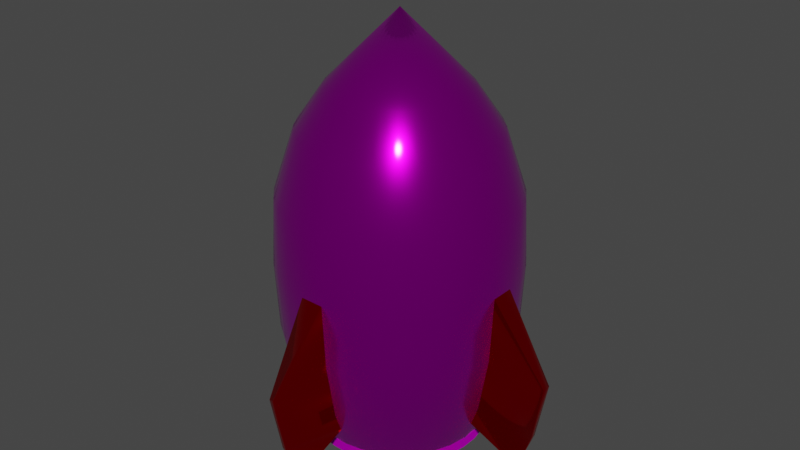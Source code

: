 # Source: bomb.blend  (saved by Blender 2.82.7; exported with 4.5.12 LTS)
import bpy
from mathutils import Matrix  # noqa: F401  (used for matrix-valued properties, if any)

bpy.ops.wm.read_factory_settings(use_empty=True)
scene = bpy.context.scene
scene.name = 'Scene'

# ---- collections
col_collection = bpy.data.collections.new('Collection'); scene.collection.children.link(col_collection)

# ---- images (referenced by path relative to the original .blend; pixels are not part of the script)
import os
ASSET_DIR = os.environ.get("B2B_ASSET_DIR", "")  # directory of the original .blend (textures are referenced by path, not embedded)
HERE = os.path.dirname(os.path.abspath(__file__))  # packed textures are extracted next to this script under _unpacked/

def load_image(name, relpath, width, height, colorspace="sRGB"):
    """Load a texture the original file referenced (path relative to the .blend, or extracted next to this script)."""
    p = next((c for c in (os.path.join(HERE, relpath), os.path.join(ASSET_DIR, relpath)) if relpath and os.path.exists(c)), "")
    if p:
        img = bpy.data.images.load(p, check_existing=True)
        img.name = name
    else:  # same state as the original file: an image datablock whose file is absent (Cycles renders it pink)
        img = bpy.data.images.new(name, width, height)
        img.source = "FILE"
        img.filepath = "//" + (relpath or name)
    img.colorspace_settings.name = colorspace
    return img
img_metalplates01_col_jpg = load_image('MetalPlates01_col.jpg', 'MetalPlates01_col.jpg', 1024, 1024, 'sRGB')
img_metal27_col_jpg = load_image('Metal27_col.jpg', 'Metal27_col.jpg', 1024, 1024, 'sRGB')

# ---- materials (node trees are filled in below, after node groups)
mat_body = bpy.data.materials.new('Body')
mat_body.use_transparent_shadow = False
mat_engine = bpy.data.materials.new('Engine')
mat_engine.use_transparent_shadow = False
mat_fins_001 = bpy.data.materials.new('Fins.001')
mat_fins_001.use_transparent_shadow = False

# ---- material node trees
mat_body.use_nodes = True; mat_body.node_tree.nodes.clear()
_N = mat_body.node_tree.nodes; _L = mat_body.node_tree.links
n0 = _N.new('ShaderNodeOutputMaterial'); n0.name = 'Material Output'; n0.location = (552, 299)
n1 = _N.new('ShaderNodeTexImage'); n1.name = 'Image Texture'; n1.location = (-349, 241)
n1.image = img_metalplates01_col_jpg
n2 = _N.new('ShaderNodeBsdfPrincipled'); n2.name = 'Principled BSDF'; n2.location = (-65, 322)
n2.distribution = 'GGX'
n2.subsurface_method = 'BURLEY'
n2.inputs[1].default_value = 0.9545
n2.inputs[2].default_value = 0.1682
n2.inputs[3].default_value = 1.45
n2.inputs[27].default_value = (0.0, 0.0, 0.0, 1.0)
n2.inputs[28].default_value = 1.0
n3 = _N.new('ShaderNodeDisplacement'); n3.name = 'Displacement'; n3.location = (302, 213)
n3.inputs[1].default_value = 15.5
n3.inputs[2].default_value = 0.02
_L.new(n2.outputs[0], n0.inputs[0])
_L.new(n1.outputs[0], n2.inputs[0])
_L.new(n1.outputs[0], n3.inputs[0])
_L.new(n3.outputs[0], n0.inputs[2])
n0.is_active_output = True
mat_engine.use_nodes = True; mat_engine.node_tree.nodes.clear()
_N = mat_engine.node_tree.nodes; _L = mat_engine.node_tree.links
n0 = _N.new('ShaderNodeOutputMaterial'); n0.name = 'Material Output'; n0.location = (873, 295)
n1 = _N.new('ShaderNodeTexImage'); n1.name = 'Image Texture'; n1.location = (-798, 260)
n1.image = img_metal27_col_jpg
n2 = _N.new('ShaderNodeBsdfPrincipled'); n2.name = 'Principled BSDF'; n2.location = (9, 537)
n2.distribution = 'GGX'
n2.subsurface_method = 'BURLEY'
n2.inputs[1].default_value = 1.0
n2.inputs[2].default_value = 1.0
n2.inputs[3].default_value = 0.0
n2.inputs[13].default_value = 0.0
n2.inputs[27].default_value = (0.0, 0.0, 0.0, 1.0)
n2.inputs[28].default_value = 1.0
n3 = _N.new('ShaderNodeDisplacement'); n3.name = 'Displacement'; n3.location = (344, 236)
n3.inputs[1].default_value = 12.2
n3.inputs[2].default_value = 0.4
_L.new(n2.outputs[0], n0.inputs[0])
_L.new(n1.outputs[0], n2.inputs[0])
_L.new(n1.outputs[0], n3.inputs[0])
_L.new(n3.outputs[0], n0.inputs[2])
n0.is_active_output = True
mat_fins_001.use_nodes = True; mat_fins_001.node_tree.nodes.clear()
_N = mat_fins_001.node_tree.nodes; _L = mat_fins_001.node_tree.links
n0 = _N.new('ShaderNodeOutputMaterial'); n0.name = 'Material Output'; n0.location = (777, 300)
n1 = _N.new('ShaderNodeHueSaturation'); n1.name = 'Hue Saturation Value'; n1.location = (-280, 280)
n1.inputs[4].default_value = (1.0, 0.0, 0.004933, 1.0)
n2 = _N.new('ShaderNodeBsdfPrincipled'); n2.name = 'Principled BSDF'; n2.location = (10, 300)
n2.distribution = 'GGX'
n2.subsurface_method = 'BURLEY'
n2.inputs[1].default_value = 1.0
n2.inputs[2].default_value = 0.1045
n2.inputs[3].default_value = 1.45
n2.inputs[13].default_value = 0.4955
n2.inputs[27].default_value = (0.0, 0.0, 0.0, 1.0)
n2.inputs[28].default_value = 1.0
_L.new(n2.outputs[0], n0.inputs[0])
_L.new(n1.outputs[0], n2.inputs[0])
n0.is_active_output = True

# ---- world
world_world = bpy.data.worlds.new('World'); scene.world = world_world
world_world.use_nodes = True; world_world.node_tree.nodes.clear()
_N = world_world.node_tree.nodes; _L = world_world.node_tree.links
n0 = _N.new('ShaderNodeOutputWorld'); n0.name = 'World Output'; n0.location = (300, 300)
n1 = _N.new('ShaderNodeBackground'); n1.name = 'Background'; n1.location = (10, 300)
n1.inputs[0].default_value = (0.05088, 0.05088, 0.05088, 1.0)
_L.new(n1.outputs[0], n0.inputs[0])
n0.is_active_output = True
world_world.color = (0.05088, 0.05088, 0.05088)
world_world.use_sun_shadow = False
world_world.sun_shadow_jitter_overblur = 0.0

# ---- meshes
me_cylinder_006 = bpy.data.meshes.new('Cylinder.006')
me_cylinder_006.from_pydata([(-1.118e-08, 2.936, -6.392e-08), (-0.09537, -2.082, -0.545), (-0.07322, 2.082, -0.4185), (0.1191, -2.082, -0.5438), (0.09146, 2.082, -0.4176), (0.329, -2.082, -0.5218), (0.2526, 2.082, -0.4006), (0.5263, -2.082, -0.4797), (0.4041, 2.082, -0.3683), (0.7033, -2.082, -0.4191), (0.54, 2.082, -0.3218), (0.8534, -2.082, -0.3424), (0.6552, 2.082, -0.2629), (0.9706, -2.082, -0.2526), (0.7452, 2.082, -0.194), (1.05, -2.082, -0.1531), (0.8066, 2.082, -0.1175), (1.09, -2.082, -0.04768), (0.8369, 2.082, -0.03661), (1.088, -2.082, 0.05956), (0.8351, 2.082, 0.04573), (1.044, -2.082, 0.1645), (0.8013, 2.082, 0.1263), (0.9593, -2.082, 0.2631), (0.7366, 2.082, 0.202), (0.8382, -2.082, 0.3517), (0.6436, 2.082, 0.27), (0.6849, -2.082, 0.4267), (0.5259, 2.082, 0.3276), (0.5052, -2.082, 0.4853), (0.3879, 2.082, 0.3726), (0.3062, -2.082, 0.5252), (0.2351, 2.082, 0.4033), (0.09537, -2.082, 0.545), (0.07322, 2.082, 0.4185), (-0.1191, -2.082, 0.5438), (-0.09146, 2.082, 0.4176), (-0.329, -2.082, 0.5218), (-0.2526, 2.082, 0.4006), (-0.5263, -2.082, 0.4797), (-0.4041, 2.082, 0.3683), (-0.7033, -2.082, 0.4191), (-0.54, 2.082, 0.3218), (-0.8534, -2.082, 0.3424), (-0.6552, 2.082, 0.2629), (-0.9706, -2.082, 0.2526), (-0.7452, 2.082, 0.194), (-1.05, -2.082, 0.1531), (-0.8066, 2.082, 0.1175), (-1.09, -2.082, 0.04768), (-0.8369, 2.082, 0.03661), (-1.088, -2.082, -0.05956), (-0.8351, 2.082, -0.04573), (-1.044, -2.082, -0.1645), (-0.8013, 2.082, -0.1263), (-0.9593, -2.082, -0.2631), (-0.7366, 2.082, -0.202), (-0.8382, -2.082, -0.3517), (-0.6436, 2.082, -0.27), (-0.6849, -2.082, -0.4267), (-0.5259, 2.082, -0.3276), (-0.5052, -2.082, -0.4853), (-0.3879, 2.082, -0.3726), (-0.3062, -2.082, -0.5252), (-0.2351, 2.082, -0.4033), (-0.1131, -1.543, -0.6463), (-0.1246, -0.8221, -0.7123), (-0.1283, 2.909e-08, -0.7332), (-0.1246, 0.8221, -0.7123), (-0.1026, 1.593, -0.5865), (0.1282, 1.593, -0.5853), (0.1557, 0.8221, -0.7108), (0.1603, -1.231e-07, -0.7316), (0.1557, -0.8221, -0.7108), (0.1412, -1.543, -0.6449), (0.3541, 1.593, -0.5615), (0.43, 0.8221, -0.682), (0.4426, -1.195e-07, -0.7019), (0.43, -0.8221, -0.682), (0.3901, -1.543, -0.6187), (0.5664, 1.593, -0.5162), (0.6879, 0.8221, -0.6269), (0.708, -1.135e-07, -0.6453), (0.6879, -0.8221, -0.6269), (0.6241, -1.543, -0.5688), (0.7569, 1.593, -0.451), (0.9193, 0.8221, -0.5478), (0.9462, -1.055e-07, -0.5638), (0.9193, -0.8221, -0.5478), (0.834, -1.543, -0.4969), (0.9184, 1.593, -0.3685), (1.115, 0.8221, -0.4476), (1.148, -9.576e-08, -0.4607), (1.115, -0.8221, -0.4476), (1.012, -1.543, -0.406), (1.045, 1.593, -0.2719), (1.269, 0.8221, -0.3302), (1.306, -8.464e-08, -0.3398), (1.269, -0.8221, -0.3302), (1.151, -1.543, -0.2995), (1.131, 1.593, -0.1648), (1.373, 0.8221, -0.2001), (1.413, -7.257e-08, -0.206), (1.373, -0.8221, -0.2001), (1.246, -1.543, -0.1815), (1.173, 1.593, -0.05132), (1.425, 0.8221, -0.06232), (1.466, -6.002e-08, -0.06415), (1.425, -0.8221, -0.06232), (1.293, -1.543, -0.05654), (1.171, 1.593, 0.0641), (1.422, 0.8221, 0.07785), (1.463, -4.746e-08, 0.08013), (1.422, -0.8221, 0.07785), (1.29, -1.543, 0.07062), (1.123, 1.593, 0.177), (1.364, 0.8221, 0.215), (1.404, -3.539e-08, 0.2213), (1.364, -0.8221, 0.215), (1.237, -1.543, 0.1951), (1.032, 1.593, 0.2832), (1.254, 0.8221, 0.3439), (1.291, -2.427e-08, 0.354), (1.254, -0.8221, 0.3439), (1.138, -1.543, 0.312), (0.9021, 1.593, 0.3785), (1.096, 0.8221, 0.4596), (1.128, -1.452e-08, 0.4731), (1.096, -0.8221, 0.4596), (0.9939, -1.543, 0.417), (0.7371, 1.593, 0.4592), (0.8951, 0.8221, 0.5577), (0.9214, -6.516e-09, 0.574), (0.8951, -0.8221, 0.5577), (0.8121, -1.543, 0.5059), (0.5437, 1.593, 0.5223), (0.6604, 0.8221, 0.6343), (0.6797, -5.704e-10, 0.6528), (0.6604, -0.8221, 0.6343), (0.5991, -1.543, 0.5754), (0.3295, 1.593, 0.5653), (0.4002, 0.8221, 0.6865), (0.4119, 3.091e-09, 0.7066), (0.4002, -0.8221, 0.6865), (0.3631, -1.543, 0.6228), (0.1026, 1.593, 0.5865), (0.1246, 0.8221, 0.7123), (0.1283, 4.327e-09, 0.7332), (0.1246, -0.8221, 0.7123), (0.1131, -1.543, 0.6463), (-0.1282, 1.593, 0.5853), (-0.1557, 0.8221, 0.7108), (-0.1603, 3.091e-09, 0.7316), (-0.1557, -0.8221, 0.7108), (-0.1412, -1.543, 0.6449), (-0.3541, 1.593, 0.5615), (-0.43, 0.8221, 0.682), (-0.4426, -5.704e-10, 0.7019), (-0.43, -0.8221, 0.682), (-0.3901, -1.543, 0.6187), (-0.5664, 1.593, 0.5162), (-0.6879, 0.8221, 0.6269), (-0.708, -6.516e-09, 0.6453), (-0.6879, -0.8221, 0.6269), (-0.6241, -1.543, 0.5688), (-0.7569, 1.593, 0.451), (-0.9193, 0.8221, 0.5478), (-0.9462, -1.452e-08, 0.5638), (-0.9193, -0.8221, 0.5478), (-0.834, -1.543, 0.4969), (-0.9184, 1.593, 0.3685), (-1.115, 0.8221, 0.4476), (-1.148, -2.427e-08, 0.4607), (-1.115, -0.8221, 0.4476), (-1.012, -1.543, 0.406), (-1.045, 1.593, 0.2719), (-1.269, 0.8221, 0.3302), (-1.306, -3.539e-08, 0.3398), (-1.269, -0.8221, 0.3302), (-1.151, -1.543, 0.2995), (-1.131, 1.593, 0.1648), (-1.373, 0.8221, 0.2001), (-1.413, -4.746e-08, 0.206), (-1.373, -0.8221, 0.2001), (-1.246, -1.543, 0.1815), (-1.173, 1.593, 0.05132), (-1.425, 0.8221, 0.06232), (-1.466, -6.002e-08, 0.06415), (-1.425, -0.8221, 0.06232), (-1.293, -1.543, 0.05654), (-1.171, 1.593, -0.0641), (-1.422, 0.8221, -0.07785), (-1.463, -7.257e-08, -0.08013), (-1.422, -0.8221, -0.07785), (-1.29, -1.543, -0.07062), (-1.123, 1.593, -0.1771), (-1.364, 0.8221, -0.215), (-1.404, -8.464e-08, -0.2213), (-1.364, -0.8221, -0.215), (-1.237, -1.543, -0.1951), (-1.032, 1.593, -0.2832), (-1.254, 0.8221, -0.3439), (-1.291, -9.576e-08, -0.354), (-1.254, -0.8221, -0.3439), (-1.138, -1.543, -0.312), (-0.9021, 1.593, -0.3785), (-1.096, 0.8221, -0.4596), (-1.128, -1.055e-07, -0.4731), (-1.096, -0.8221, -0.4596), (-0.9939, -1.543, -0.417), (-0.7371, 1.593, -0.4592), (-0.8951, 0.8221, -0.5577), (-0.9214, -1.135e-07, -0.574), (-0.8951, -0.8221, -0.5577), (-0.8121, -1.543, -0.5059), (-0.5437, 1.593, -0.5223), (-0.6604, 0.8221, -0.6343), (-0.6797, -1.195e-07, -0.6528), (-0.6604, -0.8221, -0.6343), (-0.5991, -1.543, -0.5754), (-0.3295, 1.593, -0.5653), (-0.4002, 0.8221, -0.6865), (-0.4119, -1.231e-07, -0.7066), (-0.4002, -0.8221, -0.6865), (-0.3631, -1.543, -0.6228), (-0.09537, -2.082, -0.545), (0.1191, -2.082, -0.5438), (0.329, -2.082, -0.5218), (0.5263, -2.082, -0.4797), (0.7033, -2.082, -0.4191), (0.8534, -2.082, -0.3424), (0.9706, -2.082, -0.2526), (1.05, -2.082, -0.1531), (1.09, -2.082, -0.04768), (1.088, -2.082, 0.05956), (1.044, -2.082, 0.1645), (0.9593, -2.082, 0.2631), (0.8382, -2.082, 0.3517), (0.6849, -2.082, 0.4267), (0.5052, -2.082, 0.4853), (0.3062, -2.082, 0.5252), (0.09537, -2.082, 0.545), (-0.1191, -2.082, 0.5438), (-0.329, -2.082, 0.5218), (-0.5263, -2.082, 0.4797), (-0.7033, -2.082, 0.4191), (-0.8534, -2.082, 0.3424), (-0.9706, -2.082, 0.2526), (-1.05, -2.082, 0.1531), (-1.09, -2.082, 0.04768), (-1.088, -2.082, -0.05956), (-1.044, -2.082, -0.1645), (-0.9593, -2.082, -0.2631), (-0.8382, -2.082, -0.3517), (-0.6849, -2.082, -0.4267), (-0.5052, -2.082, -0.4853), (-0.3062, -2.082, -0.5252), (-0.07629, -2.082, -0.436), (0.0953, -2.082, -0.4351), (0.2632, -2.082, -0.4174), (0.421, -2.082, -0.3837), (0.5627, -2.082, -0.3353), (0.6827, -2.082, -0.274), (0.7765, -2.082, -0.2021), (0.8404, -2.082, -0.1225), (0.872, -2.082, -0.03815), (0.8702, -2.082, 0.04765), (0.8348, -2.082, 0.1316), (0.7675, -2.082, 0.2105), (0.6706, -2.082, 0.2813), (0.5479, -2.082, 0.3413), (0.4042, -2.082, 0.3882), (0.245, -2.082, 0.4202), (0.07629, -2.082, 0.436), (-0.0953, -2.082, 0.4351), (-0.2632, -2.082, 0.4174), (-0.421, -2.082, 0.3837), (-0.5627, -2.082, 0.3353), (-0.6827, -2.082, 0.274), (-0.7765, -2.082, 0.2021), (-0.8404, -2.082, 0.1225), (-0.872, -2.082, 0.03815), (-0.8702, -2.082, -0.04765), (-0.8348, -2.082, -0.1316), (-0.7675, -2.082, -0.2105), (-0.6706, -2.082, -0.2813), (-0.5479, -2.082, -0.3413), (-0.4042, -2.082, -0.3882), (-0.245, -2.082, -0.4202), (-0.09537, -2.212, -0.545), (0.1191, -2.212, -0.5438), (0.329, -2.212, -0.5218), (0.5263, -2.212, -0.4797), (0.7033, -2.212, -0.4191), (0.8534, -2.212, -0.3424), (0.9706, -2.212, -0.2526), (1.05, -2.212, -0.1531), (1.09, -2.212, -0.04768), (1.088, -2.212, 0.05956), (1.044, -2.212, 0.1645), (0.9593, -2.212, 0.2631), (0.8382, -2.212, 0.3517), (0.6849, -2.212, 0.4267), (0.5052, -2.212, 0.4853), (0.3062, -2.212, 0.5252), (0.09537, -2.212, 0.545), (-0.1191, -2.212, 0.5438), (-0.329, -2.212, 0.5218), (-0.5263, -2.212, 0.4797), (-0.7033, -2.212, 0.4191), (-0.8534, -2.212, 0.3424), (-0.9706, -2.212, 0.2526), (-1.05, -2.212, 0.1531), (-1.09, -2.212, 0.04768), (-1.088, -2.212, -0.05956), (-1.044, -2.212, -0.1645), (-0.9593, -2.212, -0.2631), (-0.8382, -2.212, -0.3517), (-0.6849, -2.212, -0.4267), (-0.5052, -2.212, -0.4853), (-0.3062, -2.212, -0.5252), (-0.07629, -2.212, -0.436), (0.0953, -2.212, -0.4351), (0.2632, -2.212, -0.4174), (0.421, -2.212, -0.3837), (0.5627, -2.212, -0.3353), (0.6827, -2.212, -0.274), (0.7765, -2.212, -0.2021), (0.8404, -2.212, -0.1225), (0.872, -2.212, -0.03815), (0.8702, -2.212, 0.04765), (0.8348, -2.212, 0.1316), (0.7675, -2.212, 0.2105), (0.6706, -2.212, 0.2813), (0.5479, -2.212, 0.3413), (0.4042, -2.212, 0.3882), (0.245, -2.212, 0.4202), (0.07629, -2.212, 0.436), (-0.0953, -2.212, 0.4351), (-0.2632, -2.212, 0.4174), (-0.421, -2.212, 0.3837), (-0.5627, -2.212, 0.3353), (-0.6827, -2.212, 0.274), (-0.7765, -2.212, 0.2021), (-0.8404, -2.212, 0.1225), (-0.872, -2.212, 0.03815), (-0.8702, -2.212, -0.04765), (-0.8348, -2.212, -0.1316), (-0.7675, -2.212, -0.2105), (-0.6706, -2.212, -0.2813), (-0.5479, -2.212, -0.3413), (-0.4042, -2.212, -0.3882), (-0.245, -2.212, -0.4202), (-1.293, -1.543, 0.05654), (-1.425, -0.8221, 0.06232), (-1.466, 9.344e-08, 0.06415), (-1.463, -7.257e-08, -0.08013), (-1.422, -0.8221, -0.07785), (-1.29, -1.543, -0.07062), (-2.107, -0.9531, -0.03872), (-2.108, -0.9531, 0.01573), (-1.976, -1.674, 0.005902), (-1.975, -1.674, -0.02746), (-1.191, -1.812, 0.05211), (-1.189, -1.812, -0.06509), (-1.774, -2.212, -0.009674), (-0.1131, -1.543, -0.6463), (-0.1246, -0.8221, -0.7123), (-0.1283, 2.909e-08, -0.7332), (0.1603, -1.231e-07, -0.7316), (0.1557, -0.8221, -0.7108), (0.1412, -1.543, -0.6449), (0.07745, -0.9531, -1.054), (-0.03146, -0.9531, -1.054), (-0.0118, -1.674, -0.9881), (0.05491, -1.674, -0.9877), (-0.1042, -1.812, -0.5956), (0.1302, -1.812, -0.5944), (0.01935, -2.212, -0.8868), (0.1131, -1.543, 0.6463), (0.1246, -0.8221, 0.7123), (0.1283, 1.578e-07, 0.7332), (-0.1603, 3.091e-09, 0.7316), (-0.1557, -0.8221, 0.7108), (-0.1412, -1.543, 0.6449), (-0.07745, -0.9531, 1.054), (0.03146, -0.9531, 1.054), (0.01181, -1.674, 0.9881), (-0.05491, -1.674, 0.9877), (0.1042, -1.812, 0.5956), (-0.1302, -1.812, 0.5944), (-0.01935, -2.212, 0.8868), (1.293, -1.543, -0.05654), (1.425, -0.8221, -0.06232), (1.466, 9.344e-08, -0.06415), (1.463, -4.746e-08, 0.08013), (1.422, -0.8221, 0.07785), (1.29, -1.543, 0.07062), (2.107, -0.9531, 0.03872), (2.108, -0.9531, -0.01573), (1.976, -1.674, -0.005902), (1.975, -1.674, 0.02746), (1.191, -1.812, -0.05211), (1.189, -1.812, 0.06509), (1.774, -2.212, 0.009674)], [], [(0, 6, 4), (70, 4, 6, 75), (0, 8, 6), (75, 6, 8, 80), (0, 10, 8), (80, 8, 10, 85), (0, 12, 10), (85, 10, 12, 90), (0, 14, 12), (90, 12, 14, 95), (0, 16, 14), (95, 14, 16, 100), (0, 18, 16), (100, 16, 18, 105), (0, 20, 18), (105, 18, 20, 110), (0, 22, 20), (110, 20, 22, 115), (0, 24, 22), (115, 22, 24, 120), (0, 26, 24), (120, 24, 26, 125), (0, 28, 26), (125, 26, 28, 130), (0, 30, 28), (130, 28, 30, 135), (0, 32, 30), (135, 30, 32, 140), (0, 34, 32), (140, 32, 34, 145), (0, 36, 34), (145, 34, 36, 150), (0, 38, 36), (150, 36, 38, 155), (0, 40, 38), (155, 38, 40, 160), (0, 42, 40), (160, 40, 42, 165), (0, 44, 42), (165, 42, 44, 170), (0, 46, 44), (170, 44, 46, 175), (0, 48, 46), (175, 46, 48, 180), (0, 50, 48), (180, 48, 50, 185), (0, 52, 50), (185, 50, 52, 190), (0, 54, 52), (190, 52, 54, 195), (0, 56, 54), (195, 54, 56, 200), (0, 58, 56), (200, 56, 58, 205), (0, 60, 58), (205, 58, 60, 210), (0, 62, 60), (210, 60, 62, 215), (0, 64, 62), (215, 62, 64, 220), (0, 2, 64), (220, 64, 2, 69), (1, 65, 74, 3), (224, 223, 66, 65), (223, 222, 67, 66), (222, 221, 68, 67), (221, 220, 69, 68), (61, 219, 224, 63), (219, 218, 223, 224), (218, 217, 222, 223), (217, 216, 221, 222), (216, 215, 220, 221), (59, 214, 219, 61), (214, 213, 218, 219), (213, 212, 217, 218), (212, 211, 216, 217), (211, 210, 215, 216), (57, 209, 214, 59), (209, 208, 213, 214), (208, 207, 212, 213), (207, 206, 211, 212), (206, 205, 210, 211), (55, 204, 209, 57), (204, 203, 208, 209), (203, 202, 207, 208), (202, 201, 206, 207), (201, 200, 205, 206), (53, 199, 204, 55), (199, 198, 203, 204), (198, 197, 202, 203), (197, 196, 201, 202), (196, 195, 200, 201), (51, 194, 199, 53), (194, 193, 198, 199), (193, 192, 197, 198), (192, 191, 196, 197), (191, 190, 195, 196), (187, 186, 191, 192), (186, 185, 190, 191), (47, 184, 189, 49), (184, 183, 188, 189), (183, 182, 187, 188), (182, 181, 186, 187), (181, 180, 185, 186), (45, 179, 184, 47), (179, 178, 183, 184), (178, 177, 182, 183), (177, 176, 181, 182), (176, 175, 180, 181), (43, 174, 179, 45), (174, 173, 178, 179), (173, 172, 177, 178), (172, 171, 176, 177), (171, 170, 175, 176), (41, 169, 174, 43), (169, 168, 173, 174), (168, 167, 172, 173), (167, 166, 171, 172), (166, 165, 170, 171), (39, 164, 169, 41), (164, 163, 168, 169), (163, 162, 167, 168), (162, 161, 166, 167), (161, 160, 165, 166), (37, 159, 164, 39), (159, 158, 163, 164), (158, 157, 162, 163), (157, 156, 161, 162), (156, 155, 160, 161), (35, 154, 159, 37), (154, 153, 158, 159), (153, 152, 157, 158), (152, 151, 156, 157), (151, 150, 155, 156), (147, 146, 151, 152), (146, 145, 150, 151), (31, 144, 149, 33), (144, 143, 148, 149), (143, 142, 147, 148), (142, 141, 146, 147), (141, 140, 145, 146), (29, 139, 144, 31), (139, 138, 143, 144), (138, 137, 142, 143), (137, 136, 141, 142), (136, 135, 140, 141), (27, 134, 139, 29), (134, 133, 138, 139), (133, 132, 137, 138), (132, 131, 136, 137), (131, 130, 135, 136), (25, 129, 134, 27), (129, 128, 133, 134), (128, 127, 132, 133), (127, 126, 131, 132), (126, 125, 130, 131), (23, 124, 129, 25), (124, 123, 128, 129), (123, 122, 127, 128), (122, 121, 126, 127), (121, 120, 125, 126), (21, 119, 124, 23), (119, 118, 123, 124), (118, 117, 122, 123), (117, 116, 121, 122), (116, 115, 120, 121), (19, 114, 119, 21), (114, 113, 118, 119), (113, 112, 117, 118), (112, 111, 116, 117), (111, 110, 115, 116), (107, 106, 111, 112), (106, 105, 110, 111), (15, 104, 109, 17), (104, 103, 108, 109), (103, 102, 107, 108), (102, 101, 106, 107), (101, 100, 105, 106), (13, 99, 104, 15), (99, 98, 103, 104), (98, 97, 102, 103), (97, 96, 101, 102), (96, 95, 100, 101), (11, 94, 99, 13), (94, 93, 98, 99), (93, 92, 97, 98), (92, 91, 96, 97), (91, 90, 95, 96), (9, 89, 94, 11), (89, 88, 93, 94), (88, 87, 92, 93), (87, 86, 91, 92), (86, 85, 90, 91), (7, 84, 89, 9), (84, 83, 88, 89), (83, 82, 87, 88), (82, 81, 86, 87), (81, 80, 85, 86), (5, 79, 84, 7), (79, 78, 83, 84), (78, 77, 82, 83), (77, 76, 81, 82), (76, 75, 80, 81), (224, 65, 1, 63), (74, 73, 78, 79), (73, 72, 77, 78), (72, 71, 76, 77), (71, 70, 75, 76), (68, 69, 70, 71), (0, 4, 2), (69, 2, 4, 70), (67, 68, 71, 72), (17, 109, 114, 19), (33, 149, 154, 35), (49, 189, 194, 51), (5, 3, 74, 79), (272, 271, 335, 336), (228, 229, 293, 292), (271, 270, 334, 335), (241, 242, 306, 305), (254, 255, 319, 318), (270, 269, 333, 334), (234, 235, 299, 298), (269, 268, 332, 333), (247, 248, 312, 311), (268, 267, 331, 332), (227, 228, 292, 291), (240, 241, 305, 304), (267, 266, 330, 331), (253, 254, 318, 317), (266, 265, 329, 330), (233, 234, 298, 297), (265, 264, 328, 329), (246, 247, 311, 310), (264, 263, 327, 328), (226, 227, 291, 290), (239, 240, 304, 303), (263, 262, 326, 327), (257, 288, 352, 321), (252, 253, 317, 316), (262, 261, 325, 326), (288, 287, 351, 352), (232, 233, 297, 296), (261, 260, 324, 325), (245, 246, 310, 309), (287, 286, 350, 351), (260, 259, 323, 324), (286, 285, 349, 350), (257, 258, 259, 260, 261, 262, 263, 264, 265, 266, 267, 268, 269, 270, 271, 272, 273, 274, 275, 276, 277, 278, 279, 280, 281, 282, 283, 284, 285, 286, 287, 288), (306, 338, 337, 305), (305, 337, 336, 304), (304, 336, 335, 303), (303, 335, 334, 302), (302, 334, 333, 301), (301, 333, 332, 300), (300, 332, 331, 299), (299, 331, 330, 298), (298, 330, 329, 297), (297, 329, 328, 296), (296, 328, 327, 295), (295, 327, 326, 294), (294, 326, 325, 293), (293, 325, 324, 292), (292, 324, 323, 291), (291, 323, 322, 290), (290, 322, 321, 289), (289, 321, 352, 320), (320, 352, 351, 319), (319, 351, 350, 318), (318, 350, 349, 317), (317, 349, 348, 316), (316, 348, 347, 315), (315, 347, 346, 314), (314, 346, 345, 313), (313, 345, 344, 312), (312, 344, 343, 311), (311, 343, 342, 310), (310, 342, 341, 309), (309, 341, 340, 308), (308, 340, 339, 307), (307, 339, 338, 306), (248, 249, 313, 312), (273, 272, 336, 337), (235, 236, 300, 299), (274, 273, 337, 338), (255, 256, 320, 319), (275, 274, 338, 339), (242, 243, 307, 306), (229, 230, 294, 293), (276, 275, 339, 340), (249, 250, 314, 313), (277, 276, 340, 341), (236, 237, 301, 300), (278, 277, 341, 342), (256, 225, 289, 320), (279, 278, 342, 343), (243, 244, 308, 307), (230, 231, 295, 294), (280, 279, 343, 344), (250, 251, 315, 314), (281, 280, 344, 345), (237, 238, 302, 301), (282, 281, 345, 346), (283, 282, 346, 347), (244, 245, 309, 308), (231, 232, 296, 295), (284, 283, 347, 348), (258, 257, 321, 322), (251, 252, 316, 315), (285, 284, 348, 349), (259, 258, 322, 323), (238, 239, 303, 302), (225, 226, 290, 289), (353, 354, 360, 361), (357, 358, 362, 359), (358, 364, 365, 362), (365, 361, 362), (359, 360, 355, 356), (354, 355, 360), (357, 359, 356), (361, 360, 359, 362), (361, 365, 363, 353), (365, 353, 358), (366, 367, 373, 374), (370, 371, 375, 372), (371, 377, 378, 375), (378, 374, 375), (372, 373, 368, 369), (367, 368, 373), (370, 372, 369), (374, 373, 372, 375), (374, 378, 376, 366), (378, 366, 371), (379, 380, 386, 387), (383, 384, 388, 385), (384, 390, 391, 388), (391, 387, 388), (385, 386, 381, 382), (380, 381, 386), (383, 385, 382), (387, 386, 385, 388), (387, 391, 389, 379), (391, 379, 384), (392, 393, 399, 400), (396, 397, 401, 398), (397, 403, 404, 401), (404, 400, 401), (398, 399, 394, 395), (393, 394, 399), (396, 398, 395), (400, 399, 398, 401), (400, 404, 402, 392), (404, 392, 397)])
me_cylinder_006.polygons.foreach_set('use_smooth', [1, 1, 1, 1, 1, 1, 1, 1, 1, 1, 1, 1, 1, 1, 1, 1, 1, 1, 1, 1, 1, 1, 1, 1, 1, 1, 1, 1, 1, 1, 1, 1, 1, 1, 1, 1, 1, 1, 1, 1, 1, 1, 1, 1, 1, 1, 1, 1, 1, 1, 1, 1, 1, 1, 1, 1, 1, 1, 1, 1, 1, 1, 1, 1, 1, 1, 1, 1, 1, 1, 1, 1, 1, 1, 1, 1, 1, 1, 1, 1, 1, 1, 1, 1, 1, 1, 1, 1, 1, 1, 1, 1, 1, 1, 1, 1, 1, 1, 1, 1, 1, 1, 1, 1, 1, 1, 1, 1, 1, 1, 1, 1, 1, 1, 1, 1, 1, 1, 1, 1, 1, 1, 1, 1, 1, 1, 1, 1, 1, 1, 1, 1, 1, 1, 1, 1, 1, 1, 1, 1, 1, 1, 1, 1, 1, 1, 1, 1, 1, 1, 1, 1, 1, 1, 1, 1, 1, 1, 1, 1, 1, 1, 1, 1, 1, 1, 1, 1, 1, 1, 1, 1, 1, 1, 1, 1, 1, 1, 1, 1, 1, 1, 1, 1, 1, 1, 1, 1, 1, 1, 1, 1, 1, 1, 1, 1, 1, 1, 1, 1, 1, 1, 1, 1, 1, 1, 1, 1, 1, 1, 1, 1, 1, 1, 1, 1, 0, 0, 0, 0, 0, 0, 0, 0, 0, 0, 0, 0, 0, 0, 0, 0, 0, 0, 0, 0, 0, 0, 0, 0, 0, 0, 0, 0, 0, 0, 0, 0, 0, 0, 0, 0, 0, 0, 0, 0, 0, 0, 0, 0, 0, 0, 0, 0, 0, 0, 0, 0, 0, 0, 0, 0, 0, 0, 0, 0, 0, 0, 0, 0, 0, 0, 0, 0, 0, 0, 0, 0, 0, 0, 0, 0, 0, 0, 0, 0, 0, 0, 0, 0, 0, 0, 0, 0, 0, 0, 0, 0, 0, 0, 0, 0, 0, 1, 1, 1, 1, 1, 1, 1, 1, 1, 1, 1, 1, 1, 1, 1, 1, 1, 1, 1, 1, 1, 1, 1, 1, 1, 1, 1, 1, 1, 1, 1, 1, 1, 1, 1, 1, 1, 1, 1, 1])
me_cylinder_006.polygons.foreach_set('material_index', [0, 0, 0, 0, 0, 0, 0, 0, 0, 0, 0, 0, 0, 0, 0, 0, 0, 0, 0, 0, 0, 0, 0, 0, 0, 0, 0, 0, 0, 0, 0, 0, 0, 0, 0, 0, 0, 0, 0, 0, 0, 0, 0, 0, 0, 0, 0, 0, 0, 0, 0, 0, 0, 0, 0, 0, 0, 0, 0, 0, 0, 0, 0, 0, 0, 0, 0, 0, 0, 0, 0, 0, 0, 0, 0, 0, 0, 0, 0, 0, 0, 0, 0, 0, 0, 0, 0, 0, 0, 0, 0, 0, 0, 0, 0, 0, 0, 0, 0, 0, 0, 0, 0, 0, 0, 0, 0, 0, 0, 0, 0, 0, 0, 0, 0, 0, 0, 0, 0, 0, 0, 0, 0, 0, 0, 0, 0, 0, 0, 0, 0, 0, 0, 0, 0, 0, 0, 0, 0, 0, 0, 0, 0, 0, 0, 0, 0, 0, 0, 0, 0, 0, 0, 0, 0, 0, 0, 0, 0, 0, 0, 0, 0, 0, 0, 0, 0, 0, 0, 0, 0, 0, 0, 0, 0, 0, 0, 0, 0, 0, 0, 0, 0, 0, 0, 0, 0, 0, 0, 0, 0, 0, 0, 0, 0, 0, 0, 0, 0, 0, 0, 0, 0, 0, 0, 0, 0, 0, 0, 0, 0, 0, 0, 0, 0, 0, 1, 1, 1, 1, 1, 1, 1, 1, 1, 1, 1, 1, 1, 1, 1, 1, 1, 1, 1, 1, 1, 1, 1, 1, 1, 1, 1, 1, 1, 1, 1, 1, 1, 1, 1, 1, 1, 1, 1, 1, 1, 1, 1, 1, 1, 1, 1, 1, 1, 1, 1, 1, 1, 1, 1, 1, 1, 1, 1, 1, 1, 1, 1, 1, 1, 1, 1, 1, 1, 1, 1, 1, 1, 1, 1, 1, 1, 1, 1, 1, 1, 1, 1, 1, 1, 1, 1, 1, 1, 1, 1, 1, 1, 1, 1, 1, 1, 2, 2, 2, 2, 2, 2, 2, 2, 2, 2, 2, 2, 2, 2, 2, 2, 2, 2, 2, 2, 2, 2, 2, 2, 2, 2, 2, 2, 2, 2, 2, 2, 2, 2, 2, 2, 2, 2, 2, 2])
_uv = me_cylinder_006.uv_layers.new(name='UVMap')
_uv.uv.foreach_set('vector', [0.2484, 0.00329, 0.4317, 0.446, 0.3419, 0.4732, 1.683, 1.334, 1.683, 1.501, 1.621, 1.501, 1.621, 1.334, 0.2484, 0.00329, 0.5146, 0.4017, 0.4317, 0.446, 1.621, 1.334, 1.621, 1.501, 1.559, 1.501, 1.559, 1.334, 0.2484, 0.00329, 0.5872, 0.3421, 0.5146, 0.4017, 1.559, 1.334, 1.559, 1.501, 1.496, 1.501, 1.496, 1.334, 0.2484, 0.00329, 0.6468, 0.2695, 0.5872, 0.3421, 1.496, 1.334, 1.496, 1.501, 1.434, 1.501, 1.434, 1.334, 0.2484, 0.00329, 0.6911, 0.1867, 0.6468, 0.2695, 1.434, 1.334, 1.434, 1.501, 1.371, 1.501, 1.371, 1.334, 0.2484, 0.00329, 0.7183, 0.09677, 0.6911, 0.1867, 1.371, 1.334, 1.371, 1.501, 1.309, 1.501, 1.309, 1.334, 0.2484, 0.00329, 0.7275, 0.00329, 0.7183, 0.09677, 1.309, 1.334, 1.309, 1.501, 1.247, 1.501, 1.247, 1.334, 0.2484, 0.00329, 0.7183, -0.09019, 0.7275, 0.00329, 1.247, 1.334, 1.247, 1.501, 1.184, 1.501, 1.184, 1.334, 0.2484, 0.00329, 0.6911, -0.1801, 0.7183, -0.09019, 1.184, 1.334, 1.184, 1.501, 1.122, 1.501, 1.122, 1.334, 0.2484, 0.00329, 0.6468, -0.2629, 0.6911, -0.1801, 1.122, 1.334, 1.122, 1.501, 1.059, 1.501, 1.059, 1.334, 0.2484, 0.00329, 0.5872, -0.3355, 0.6468, -0.2629, 1.059, 1.334, 1.059, 1.501, 0.9971, 1.501, 0.9971, 1.334, 0.2484, 0.00329, 0.5146, -0.3951, 0.5872, -0.3355, 0.9971, 1.334, 0.9971, 1.501, 0.9347, 1.501, 0.9347, 1.334, 0.2484, 0.00329, 0.4317, -0.4394, 0.5146, -0.3951, 0.9347, 1.334, 0.9347, 1.501, 0.8723, 1.501, 0.8723, 1.334, 0.2484, 0.00329, 0.3419, -0.4667, 0.4317, -0.4394, 0.8723, 1.334, 0.8723, 1.501, 0.8099, 1.501, 0.8099, 1.334, 0.2484, 0.00329, 0.2484, -0.4759, 0.3419, -0.4667, 0.8099, 1.334, 0.8099, 1.501, 0.7475, 1.501, 0.7475, 1.334, 0.2484, 0.00329, 0.1549, -0.4667, 0.2484, -0.4759, 0.7475, 1.334, 0.7475, 1.501, 0.6851, 1.501, 0.6851, 1.334, 0.2484, 0.00329, 0.06501, -0.4394, 0.1549, -0.4667, 0.6851, 1.334, 0.6851, 1.501, 0.6227, 1.501, 0.6227, 1.334, 0.2484, 0.00329, -0.01783, -0.3951, 0.06501, -0.4394, 0.6227, 1.334, 0.6227, 1.501, 0.5603, 1.501, 0.5603, 1.334, 0.2484, 0.00329, -0.09044, -0.3355, -0.01783, -0.3951, 0.5603, 1.334, 0.5603, 1.501, 0.4979, 1.501, 0.4979, 1.334, 0.2484, 0.00329, -0.15, -0.2629, -0.09044, -0.3355, 0.4979, 1.334, 0.4979, 1.501, 0.4356, 1.501, 0.4356, 1.334, 0.2484, 0.00329, -0.1943, -0.1801, -0.15, -0.2629, 0.4356, 1.334, 0.4356, 1.501, 0.3732, 1.501, 0.3732, 1.334, 0.2484, 0.00329, -0.2216, -0.09019, -0.1943, -0.1801, 0.3732, 1.334, 0.3732, 1.501, 0.3108, 1.501, 0.3108, 1.334, 0.2484, 0.00329, -0.2308, 0.003291, -0.2216, -0.09019, 0.3108, 1.334, 0.3108, 1.501, 0.2484, 1.501, 0.2484, 1.334, 0.2484, 0.00329, -0.2216, 0.09677, -0.2308, 0.003291, 0.2484, 1.334, 0.2484, 1.501, 0.186, 1.501, 0.186, 1.334, 0.2484, 0.00329, -0.1943, 0.1867, -0.2216, 0.09677, 0.186, 1.334, 0.186, 1.501, 0.1236, 1.501, 0.1236, 1.334, 0.2484, 0.00329, -0.15, 0.2695, -0.1943, 0.1867, 0.1236, 1.334, 0.1236, 1.501, 0.0612, 1.501, 0.0612, 1.334, 0.2484, 0.00329, -0.09044, 0.3421, -0.15, 0.2695, 0.0612, 1.334, 0.0612, 1.501, -0.001189, 1.501, -0.001189, 1.334, 0.2484, 0.00329, -0.01783, 0.4017, -0.09044, 0.3421, -0.001189, 1.334, -0.001189, 1.501, -0.06358, 1.501, -0.06358, 1.334, 0.2484, 0.00329, 0.06501, 0.446, -0.01783, 0.4017, -0.06358, 1.334, -0.06358, 1.501, -0.126, 1.501, -0.126, 1.334, 0.2484, 0.00329, 0.1549, 0.4732, 0.06501, 0.446, -0.126, 1.334, -0.126, 1.501, -0.1884, 1.501, -0.1884, 1.334, 0.2484, 0.00329, 0.2484, 0.4825, 0.1549, 0.4732, -0.1884, 1.334, -0.1884, 1.501, -0.2508, 1.501, -0.2508, 1.334, -0.2508, -0.4958, -0.2508, -0.4958, 1.683, 0.6688, -0.2508, -0.4958, -0.1884, 0.6688, -0.1884, 0.8352, -0.2508, 0.8352, -0.2508, 0.6688, -0.1884, 0.8352, -0.1884, 1.002, -0.2508, 1.002, -0.2508, 0.8352, -0.1884, 1.002, -0.1884, 1.168, -0.2508, 1.168, -0.2508, 1.002, -0.1884, 1.168, -0.1884, 1.334, -0.2508, 1.334, -0.2508, 1.168, -0.126, 0.5024, -0.126, 0.6688, -0.1884, 0.6688, -0.1884, 0.5024, -0.126, 0.6688, -0.126, 0.8352, -0.1884, 0.8352, -0.1884, 0.6688, -0.126, 0.8352, -0.126, 1.002, -0.1884, 1.002, -0.1884, 0.8352, -0.126, 1.002, -0.126, 1.168, -0.1884, 1.168, -0.1884, 1.002, -0.126, 1.168, -0.126, 1.334, -0.1884, 1.334, -0.1884, 1.168, -0.06358, 0.5024, -0.06358, 0.6688, -0.126, 0.6688, -0.126, 0.5024, -0.06358, 0.6688, -0.06358, 0.8352, -0.126, 0.8352, -0.126, 0.6688, -0.06358, 0.8352, -0.06358, 1.002, -0.126, 1.002, -0.126, 0.8352, -0.06358, 1.002, -0.06358, 1.168, -0.126, 1.168, -0.126, 1.002, -0.06358, 1.168, -0.06358, 1.334, -0.126, 1.334, -0.126, 1.168, -0.001189, 0.5024, -0.001189, 0.6688, -0.06358, 0.6688, -0.06358, 0.5024, -0.001189, 0.6688, -0.001189, 0.8352, -0.06358, 0.8352, -0.06358, 0.6688, -0.001189, 0.8352, -0.001189, 1.002, -0.06358, 1.002, -0.06358, 0.8352, -0.001189, 1.002, -0.001189, 1.168, -0.06358, 1.168, -0.06358, 1.002, -0.001189, 1.168, -0.001189, 1.334, -0.06358, 1.334, -0.06358, 1.168, 0.0612, 0.5024, 0.0612, 0.6688, -0.001189, 0.6688, -0.001189, 0.5024, 0.0612, 0.6688, 0.0612, 0.8352, -0.001189, 0.8352, -0.001189, 0.6688, 0.0612, 0.8352, 0.0612, 1.002, -0.001189, 1.002, -0.001189, 0.8352, 0.0612, 1.002, 0.0612, 1.168, -0.001189, 1.168, -0.001189, 1.002, 0.0612, 1.168, 0.0612, 1.334, -0.001189, 1.334, -0.001189, 1.168, 0.1236, 0.5024, 0.1236, 0.6688, 0.0612, 0.6688, 0.0612, 0.5024, 0.1236, 0.6688, 0.1236, 0.8352, 0.0612, 0.8352, 0.0612, 0.6688, 0.1236, 0.8352, 0.1236, 1.002, 0.0612, 1.002, 0.0612, 0.8352, 0.1236, 1.002, 0.1236, 1.168, 0.0612, 1.168, 0.0612, 1.002, 0.1236, 1.168, 0.1236, 1.334, 0.0612, 1.334, 0.0612, 1.168, 0.186, 0.5024, 0.186, 0.6688, 0.1236, 0.6688, 0.1236, 0.5024, 0.186, 0.6688, 0.186, 0.8352, 0.1236, 0.8352, 0.1236, 0.6688, 0.186, 0.8352, 0.186, 1.002, 0.1236, 1.002, 0.1236, 0.8352, 0.186, 1.002, 0.186, 1.168, 0.1236, 1.168, 0.1236, 1.002, 0.186, 1.168, 0.186, 1.334, 0.1236, 1.334, 0.1236, 1.168, 0.2484, 1.002, 0.2484, 1.168, 0.186, 1.168, 0.186, 1.002, 0.2484, 1.168, 0.2484, 1.334, 0.186, 1.334, 0.186, 1.168, 0.3108, 0.5024, 0.3108, 0.6688, 0.2484, 0.6688, 0.2484, 0.5024, 0.3108, 0.6688, 0.3108, 0.8352, 0.2484, 0.8352, 0.2484, 0.6688, 0.3108, 0.8352, 0.3108, 1.002, 0.2484, 1.002, 0.2484, 0.8352, 0.3108, 1.002, 0.3108, 1.168, 0.2484, 1.168, 0.2484, 1.002, 0.3108, 1.168, 0.3108, 1.334, 0.2484, 1.334, 0.2484, 1.168, 0.3732, 0.5024, 0.3732, 0.6688, 0.3108, 0.6688, 0.3108, 0.5024, 0.3732, 0.6688, 0.3732, 0.8352, 0.3108, 0.8352, 0.3108, 0.6688, 0.3732, 0.8352, 0.3732, 1.002, 0.3108, 1.002, 0.3108, 0.8352, 0.3732, 1.002, 0.3732, 1.168, 0.3108, 1.168, 0.3108, 1.002, 0.3732, 1.168, 0.3732, 1.334, 0.3108, 1.334, 0.3108, 1.168, 0.4356, 0.5024, 0.4356, 0.6688, 0.3732, 0.6688, 0.3732, 0.5024, 0.4356, 0.6688, 0.4356, 0.8352, 0.3732, 0.8352, 0.3732, 0.6688, 0.4356, 0.8352, 0.4356, 1.002, 0.3732, 1.002, 0.3732, 0.8352, 0.4356, 1.002, 0.4356, 1.168, 0.3732, 1.168, 0.3732, 1.002, 0.4356, 1.168, 0.4356, 1.334, 0.3732, 1.334, 0.3732, 1.168, 0.4979, 0.5024, 0.4979, 0.6688, 0.4356, 0.6688, 0.4356, 0.5024, 0.4979, 0.6688, 0.4979, 0.8352, 0.4356, 0.8352, 0.4356, 0.6688, 0.4979, 0.8352, 0.4979, 1.002, 0.4356, 1.002, 0.4356, 0.8352, 0.4979, 1.002, 0.4979, 1.168, 0.4356, 1.168, 0.4356, 1.002, 0.4979, 1.168, 0.4979, 1.334, 0.4356, 1.334, 0.4356, 1.168, 0.5603, 0.5024, 0.5603, 0.6688, 0.4979, 0.6688, 0.4979, 0.5024, 0.5603, 0.6688, 0.5603, 0.8352, 0.4979, 0.8352, 0.4979, 0.6688, 0.5603, 0.8352, 0.5603, 1.002, 0.4979, 1.002, 0.4979, 0.8352, 0.5603, 1.002, 0.5603, 1.168, 0.4979, 1.168, 0.4979, 1.002, 0.5603, 1.168, 0.5603, 1.334, 0.4979, 1.334, 0.4979, 1.168, 0.6227, 0.5024, 0.6227, 0.6688, 0.5603, 0.6688, 0.5603, 0.5024, 0.6227, 0.6688, 0.6227, 0.8352, 0.5603, 0.8352, 0.5603, 0.6688, 0.6227, 0.8352, 0.6227, 1.002, 0.5603, 1.002, 0.5603, 0.8352, 0.6227, 1.002, 0.6227, 1.168, 0.5603, 1.168, 0.5603, 1.002, 0.6227, 1.168, 0.6227, 1.334, 0.5603, 1.334, 0.5603, 1.168, 0.6851, 0.5024, 0.6851, 0.6688, 0.6227, 0.6688, 0.6227, 0.5024, 0.6851, 0.6688, 0.6851, 0.8352, 0.6227, 0.8352, 0.6227, 0.6688, 0.6851, 0.8352, 0.6851, 1.002, 0.6227, 1.002, 0.6227, 0.8352, 0.6851, 1.002, 0.6851, 1.168, 0.6227, 1.168, 0.6227, 1.002, 0.6851, 1.168, 0.6851, 1.334, 0.6227, 1.334, 0.6227, 1.168, 0.7475, 1.002, 0.7475, 1.168, 0.6851, 1.168, 0.6851, 1.002, 0.7475, 1.168, 0.7475, 1.334, 0.6851, 1.334, 0.6851, 1.168, 0.8099, 0.5024, 0.8099, 0.6688, 0.7475, 0.6688, 0.7475, 0.5024, 0.8099, 0.6688, 0.8099, 0.8352, 0.7475, 0.8352, 0.7475, 0.6688, 0.8099, 0.8352, 0.8099, 1.002, 0.7475, 1.002, 0.7475, 0.8352, 0.8099, 1.002, 0.8099, 1.168, 0.7475, 1.168, 0.7475, 1.002, 0.8099, 1.168, 0.8099, 1.334, 0.7475, 1.334, 0.7475, 1.168, 0.8723, 0.5024, 0.8723, 0.6688, 0.8099, 0.6688, 0.8099, 0.5024, 0.8723, 0.6688, 0.8723, 0.8352, 0.8099, 0.8352, 0.8099, 0.6688, 0.8723, 0.8352, 0.8723, 1.002, 0.8099, 1.002, 0.8099, 0.8352, 0.8723, 1.002, 0.8723, 1.168, 0.8099, 1.168, 0.8099, 1.002, 0.8723, 1.168, 0.8723, 1.334, 0.8099, 1.334, 0.8099, 1.168, 0.9347, 0.5024, 0.9347, 0.6688, 0.8723, 0.6688, 0.8723, 0.5024, 0.9347, 0.6688, 0.9347, 0.8352, 0.8723, 0.8352, 0.8723, 0.6688, 0.9347, 0.8352, 0.9347, 1.002, 0.8723, 1.002, 0.8723, 0.8352, 0.9347, 1.002, 0.9347, 1.168, 0.8723, 1.168, 0.8723, 1.002, 0.9347, 1.168, 0.9347, 1.334, 0.8723, 1.334, 0.8723, 1.168, 0.9971, 0.5024, 0.9971, 0.6688, 0.9347, 0.6688, 0.9347, 0.5024, 0.9971, 0.6688, 0.9971, 0.8352, 0.9347, 0.8352, 0.9347, 0.6688, 0.9971, 0.8352, 0.9971, 1.002, 0.9347, 1.002, 0.9347, 0.8352, 0.9971, 1.002, 0.9971, 1.168, 0.9347, 1.168, 0.9347, 1.002, 0.9971, 1.168, 0.9971, 1.334, 0.9347, 1.334, 0.9347, 1.168, 1.059, 0.5024, 1.059, 0.6688, 0.9971, 0.6688, 0.9971, 0.5024, 1.059, 0.6688, 1.059, 0.8352, 0.9971, 0.8352, 0.9971, 0.6688, 1.059, 0.8352, 1.059, 1.002, 0.9971, 1.002, 0.9971, 0.8352, 1.059, 1.002, 1.059, 1.168, 0.9971, 1.168, 0.9971, 1.002, 1.059, 1.168, 1.059, 1.334, 0.9971, 1.334, 0.9971, 1.168, 1.122, 0.5024, 1.122, 0.6688, 1.059, 0.6688, 1.059, 0.5024, 1.122, 0.6688, 1.122, 0.8352, 1.059, 0.8352, 1.059, 0.6688, 1.122, 0.8352, 1.122, 1.002, 1.059, 1.002, 1.059, 0.8352, 1.122, 1.002, 1.122, 1.168, 1.059, 1.168, 1.059, 1.002, 1.122, 1.168, 1.122, 1.334, 1.059, 1.334, 1.059, 1.168, 1.184, 0.5024, 1.184, 0.6688, 1.122, 0.6688, 1.122, 0.5024, 1.184, 0.6688, 1.184, 0.8352, 1.122, 0.8352, 1.122, 0.6688, 1.184, 0.8352, 1.184, 1.002, 1.122, 1.002, 1.122, 0.8352, 1.184, 1.002, 1.184, 1.168, 1.122, 1.168, 1.122, 1.002, 1.184, 1.168, 1.184, 1.334, 1.122, 1.334, 1.122, 1.168, 1.247, 1.002, 1.247, 1.168, 1.184, 1.168, 1.184, 1.002, 1.247, 1.168, 1.247, 1.334, 1.184, 1.334, 1.184, 1.168, 1.309, 0.5024, 1.309, 0.6688, 1.247, 0.6688, 1.247, 0.5024, 1.309, 0.6688, 1.309, 0.8352, 1.247, 0.8352, 1.247, 0.6688, 1.309, 0.8352, 1.309, 1.002, 1.247, 1.002, 1.247, 0.8352, 1.309, 1.002, 1.309, 1.168, 1.247, 1.168, 1.247, 1.002, 1.309, 1.168, 1.309, 1.334, 1.247, 1.334, 1.247, 1.168, 1.371, 0.5024, 1.371, 0.6688, 1.309, 0.6688, 1.309, 0.5024, 1.371, 0.6688, 1.371, 0.8352, 1.309, 0.8352, 1.309, 0.6688, 1.371, 0.8352, 1.371, 1.002, 1.309, 1.002, 1.309, 0.8352, 1.371, 1.002, 1.371, 1.168, 1.309, 1.168, 1.309, 1.002, 1.371, 1.168, 1.371, 1.334, 1.309, 1.334, 1.309, 1.168, 1.434, 0.5024, 1.434, 0.6688, 1.371, 0.6688, 1.371, 0.5024, 1.434, 0.6688, 1.434, 0.8352, 1.371, 0.8352, 1.371, 0.6688, 1.434, 0.8352, 1.434, 1.002, 1.371, 1.002, 1.371, 0.8352, 1.434, 1.002, 1.434, 1.168, 1.371, 1.168, 1.371, 1.002, 1.434, 1.168, 1.434, 1.334, 1.371, 1.334, 1.371, 1.168, 1.496, 0.5024, 1.496, 0.6688, 1.434, 0.6688, 1.434, 0.5024, 1.496, 0.6688, 1.496, 0.8352, 1.434, 0.8352, 1.434, 0.6688, 1.496, 0.8352, 1.496, 1.002, 1.434, 1.002, 1.434, 0.8352, 1.496, 1.002, 1.496, 1.168, 1.434, 1.168, 1.434, 1.002, 1.496, 1.168, 1.496, 1.334, 1.434, 1.334, 1.434, 1.168, 1.559, 0.5024, 1.559, 0.6688, 1.496, 0.6688, 1.496, 0.5024, 1.559, 0.6688, 1.559, 0.8352, 1.496, 0.8352, 1.496, 0.6688, 1.559, 0.8352, 1.559, 1.002, 1.496, 1.002, 1.496, 0.8352, 1.559, 1.002, 1.559, 1.168, 1.496, 1.168, 1.496, 1.002, 1.559, 1.168, 1.559, 1.334, 1.496, 1.334, 1.496, 1.168, 1.621, 0.5024, 1.621, 0.6688, 1.559, 0.6688, 1.559, 0.5024, 1.621, 0.6688, 1.621, 0.8352, 1.559, 0.8352, 1.559, 0.6688, 1.621, 0.8352, 1.621, 1.002, 1.559, 1.002, 1.559, 0.8352, 1.621, 1.002, 1.621, 1.168, 1.559, 1.168, 1.559, 1.002, 1.621, 1.168, 1.621, 1.334, 1.559, 1.334, 1.559, 1.168, -0.1884, 0.6688, -0.2508, 0.6688, -0.2508, -0.4958, -0.1884, 0.5024, 1.683, 0.6688, 1.683, 0.8352, 1.621, 0.8352, 1.621, 0.6688, 1.683, 0.8352, 1.683, 1.002, 1.621, 1.002, 1.621, 0.8352, 1.683, 1.002, 1.683, 1.168, 1.621, 1.168, 1.621, 1.002, 1.683, 1.168, 1.683, 1.334, 1.621, 1.334, 1.621, 1.168, 1.766, 1.168, 1.766, 1.334, 1.709, 1.334, 1.709, 1.168, 0.2484, 0.00329, 0.3419, 0.4732, 0.2484, 0.4825, 1.766, 1.334, 1.765, 1.502, 1.709, 1.501, 1.709, 1.334, 1.766, 1.002, 1.766, 1.168, 1.709, 1.168, 1.709, 1.002, 1.247, 0.5024, 1.247, 0.6688, 1.184, 0.6688, 1.184, 0.5024, 0.7475, 0.5024, 0.7475, 0.6688, 0.6851, 0.6688, 0.6851, 0.5024, 0.2484, 0.5024, 0.2484, 0.6688, 0.186, 0.6688, 0.186, 0.5024, 1.621, 0.5024, -0.2508, -0.4958, 1.683, 0.6688, 1.621, 0.6688, 0.1514, 0.5326, 0.1636, 0.6009, 0.1373, 0.6086, 0.1238, 0.5352, 0.8847, 0.8208, 0.8148, 0.8903, 0.7959, 0.8674, 0.8616, 0.8021, 0.1636, 0.6009, 0.189, 0.6648, 0.1648, 0.6775, 0.1373, 0.6086, 9.978e-05, 0.4491, 0.019, 0.3527, 0.0474, 0.361, 0.02956, 0.4517, 0.9407, 0.2646, 0.9774, 0.3557, 0.949, 0.3643, 0.9146, 0.2784, 0.189, 0.6648, 0.2264, 0.7221, 0.2052, 0.7394, 0.1648, 0.6775, 0.3503, 0.9802, 0.2596, 0.9422, 0.2735, 0.9161, 0.3588, 0.9519, 0.2264, 0.7221, 0.2746, 0.7709, 0.2572, 0.792, 0.2052, 0.7394, 0.3535, 0.01893, 0.45, 9.978e-05, 0.453, 0.02957, 0.3622, 0.04724, 0.2746, 0.7709, 0.3312, 0.8096, 0.3183, 0.8336, 0.2572, 0.792, 0.9395, 0.7387, 0.8847, 0.8208, 0.8616, 0.8021, 0.9131, 0.7249, 0.0001139, 0.5473, 9.978e-05, 0.4491, 0.02956, 0.4517, 0.02954, 0.5443, 0.3312, 0.8096, 0.3942, 0.8361, 0.3864, 0.8622, 0.3183, 0.8336, 0.8868, 0.1823, 0.9407, 0.2646, 0.9146, 0.2784, 0.8639, 0.2011, 0.3942, 0.8361, 0.4614, 0.8494, 0.4589, 0.8766, 0.3864, 0.8622, 0.4466, 0.9996, 0.3503, 0.9802, 0.3588, 0.9519, 0.4494, 0.9702, 0.4614, 0.8494, 0.5303, 0.8488, 0.533, 0.8763, 0.4589, 0.8766, 0.2625, 0.05616, 0.3535, 0.01893, 0.3622, 0.04724, 0.2765, 0.08222, 0.5303, 0.8488, 0.5985, 0.8365, 0.6062, 0.8628, 0.533, 0.8763, 0.9769, 0.6474, 0.9395, 0.7387, 0.9131, 0.7249, 0.9484, 0.639, 0.01863, 0.6436, 0.0001139, 0.5473, 0.02954, 0.5443, 0.04694, 0.6351, 0.5985, 0.8365, 0.6622, 0.8111, 0.6749, 0.8352, 0.6062, 0.8628, 0.8449, 0.5363, 0.8443, 0.4667, 0.872, 0.4641, 0.8723, 0.5387, 0.8177, 0.1123, 0.8868, 0.1823, 0.8639, 0.2011, 0.7989, 0.1352, 0.6622, 0.8111, 0.7193, 0.7735, 0.7366, 0.7945, 0.6749, 0.8352, 0.8443, 0.4667, 0.8322, 0.3983, 0.8586, 0.3907, 0.872, 0.4641, 0.5449, 0.9999, 0.4466, 0.9996, 0.4494, 0.9702, 0.5419, 0.9705, 0.7193, 0.7735, 0.7677, 0.7251, 0.789, 0.7423, 0.7366, 0.7945, 0.1806, 0.1106, 0.2625, 0.05616, 0.2765, 0.08222, 0.1995, 0.1333, 0.8322, 0.3983, 0.8071, 0.3345, 0.8313, 0.3218, 0.8586, 0.3907, 0.7677, 0.7251, 0.8057, 0.6679, 0.83, 0.6806, 0.789, 0.7423, 0.8071, 0.3345, 0.7698, 0.2772, 0.7909, 0.26, 0.8313, 0.3218, 0.8449, 0.5363, 0.8316, 0.6042, 0.8057, 0.6679, 0.7677, 0.7251, 0.7193, 0.7735, 0.6622, 0.8111, 0.5985, 0.8365, 0.5303, 0.8488, 0.4614, 0.8494, 0.3942, 0.8361, 0.3312, 0.8096, 0.2746, 0.7709, 0.2264, 0.7221, 0.189, 0.6648, 0.1636, 0.6009, 0.1514, 0.5326, 0.1507, 0.4632, 0.1635, 0.3957, 0.1896, 0.3324, 0.2279, 0.2756, 0.2762, 0.2271, 0.3332, 0.1893, 0.3968, 0.1637, 0.4647, 0.1511, 0.5338, 0.1508, 0.6014, 0.1643, 0.6648, 0.1904, 0.7217, 0.2287, 0.7698, 0.2772, 0.8071, 0.3345, 0.8322, 0.3983, 0.8443, 0.4667, 0.0474, 0.361, 0.1373, 0.388, 0.1234, 0.4608, 0.02956, 0.4517, 0.02956, 0.4517, 0.1234, 0.4608, 0.1238, 0.5352, 0.02954, 0.5443, 0.02954, 0.5443, 0.1238, 0.5352, 0.1373, 0.6086, 0.04694, 0.6351, 0.04694, 0.6351, 0.1373, 0.6086, 0.1648, 0.6775, 0.08147, 0.7209, 0.08147, 0.7209, 0.1648, 0.6775, 0.2052, 0.7394, 0.1321, 0.7983, 0.1321, 0.7983, 0.2052, 0.7394, 0.2572, 0.792, 0.197, 0.8642, 0.197, 0.8642, 0.2572, 0.792, 0.3183, 0.8336, 0.2735, 0.9161, 0.2735, 0.9161, 0.3183, 0.8336, 0.3864, 0.8622, 0.3588, 0.9519, 0.3588, 0.9519, 0.3864, 0.8622, 0.4589, 0.8766, 0.4494, 0.9702, 0.4494, 0.9702, 0.4589, 0.8766, 0.533, 0.8763, 0.5419, 0.9705, 0.5419, 0.9705, 0.533, 0.8763, 0.6062, 0.8628, 0.6328, 0.9531, 0.6328, 0.9531, 0.6062, 0.8628, 0.6749, 0.8352, 0.7186, 0.9184, 0.7186, 0.9184, 0.6749, 0.8352, 0.7366, 0.7945, 0.7959, 0.8674, 0.7959, 0.8674, 0.7366, 0.7945, 0.789, 0.7423, 0.8616, 0.8021, 0.8616, 0.8021, 0.789, 0.7423, 0.83, 0.6806, 0.9131, 0.7249, 0.9131, 0.7249, 0.83, 0.6806, 0.858, 0.6119, 0.9484, 0.639, 0.9484, 0.639, 0.858, 0.6119, 0.8723, 0.5387, 0.9664, 0.5479, 0.9664, 0.5479, 0.8723, 0.5387, 0.872, 0.4641, 0.9664, 0.4552, 0.9664, 0.4552, 0.872, 0.4641, 0.8586, 0.3907, 0.949, 0.3643, 0.949, 0.3643, 0.8586, 0.3907, 0.8313, 0.3218, 0.9146, 0.2784, 0.9146, 0.2784, 0.8313, 0.3218, 0.7909, 0.26, 0.8639, 0.2011, 0.8639, 0.2011, 0.7909, 0.26, 0.739, 0.2075, 0.7989, 0.1352, 0.7989, 0.1352, 0.739, 0.2075, 0.6776, 0.1663, 0.7221, 0.08346, 0.7221, 0.08346, 0.6776, 0.1663, 0.6092, 0.138, 0.6366, 0.04787, 0.6366, 0.04787, 0.6092, 0.138, 0.5364, 0.1235, 0.5457, 0.02971, 0.5457, 0.02971, 0.5364, 0.1235, 0.462, 0.1237, 0.453, 0.02957, 0.453, 0.02957, 0.462, 0.1237, 0.389, 0.1374, 0.3622, 0.04724, 0.3622, 0.04724, 0.389, 0.1374, 0.3204, 0.1652, 0.2765, 0.08222, 0.2765, 0.08222, 0.3204, 0.1652, 0.2588, 0.206, 0.1995, 0.1333, 0.1995, 0.1333, 0.2588, 0.206, 0.2067, 0.2583, 0.134, 0.1986, 0.134, 0.1986, 0.2067, 0.2583, 0.1655, 0.3197, 0.08265, 0.2755, 0.08265, 0.2755, 0.1655, 0.3197, 0.1373, 0.388, 0.0474, 0.361, 0.45, 9.978e-05, 0.5484, 0.0001848, 0.5457, 0.02971, 0.453, 0.02957, 0.1507, 0.4632, 0.1514, 0.5326, 0.1238, 0.5352, 0.1234, 0.4608, 0.2596, 0.9422, 0.1782, 0.8871, 0.197, 0.8642, 0.2735, 0.9161, 0.1635, 0.3957, 0.1507, 0.4632, 0.1234, 0.4608, 0.1373, 0.388, 0.9774, 0.3557, 0.9959, 0.4522, 0.9664, 0.4552, 0.949, 0.3643, 0.1896, 0.3324, 0.1635, 0.3957, 0.1373, 0.388, 0.1655, 0.3197, 0.019, 0.3527, 0.05644, 0.2618, 0.08265, 0.2755, 0.0474, 0.361, 0.8148, 0.8903, 0.7325, 0.9445, 0.7186, 0.9184, 0.7959, 0.8674, 0.2279, 0.2756, 0.1896, 0.3324, 0.1655, 0.3197, 0.2067, 0.2583, 0.5484, 0.0001848, 0.645, 0.01944, 0.6366, 0.04787, 0.5457, 0.02971, 0.2762, 0.2271, 0.2279, 0.2756, 0.2067, 0.2583, 0.2588, 0.206, 0.1782, 0.8871, 0.1092, 0.817, 0.1321, 0.7983, 0.197, 0.8642, 0.3332, 0.1893, 0.2762, 0.2271, 0.2588, 0.206, 0.3204, 0.1652, 0.9959, 0.4522, 0.9959, 0.5506, 0.9664, 0.5479, 0.9664, 0.4552, 0.3968, 0.1637, 0.3332, 0.1893, 0.3204, 0.1652, 0.389, 0.1374, 0.05644, 0.2618, 0.111, 0.18, 0.134, 0.1986, 0.08265, 0.2755, 0.7325, 0.9445, 0.6413, 0.9814, 0.6328, 0.9531, 0.7186, 0.9184, 0.4647, 0.1511, 0.3968, 0.1637, 0.389, 0.1374, 0.462, 0.1237, 0.645, 0.01944, 0.736, 0.05725, 0.7221, 0.08346, 0.6366, 0.04787, 0.5338, 0.1508, 0.4647, 0.1511, 0.462, 0.1237, 0.5364, 0.1235, 0.1092, 0.817, 0.05534, 0.7348, 0.08147, 0.7209, 0.1321, 0.7983, 0.6014, 0.1643, 0.5338, 0.1508, 0.5364, 0.1235, 0.6092, 0.138, 0.6648, 0.1904, 0.6014, 0.1643, 0.6092, 0.138, 0.6776, 0.1663, 0.111, 0.18, 0.1806, 0.1106, 0.1995, 0.1333, 0.134, 0.1986, 0.6413, 0.9814, 0.5449, 0.9999, 0.5419, 0.9705, 0.6328, 0.9531, 0.7217, 0.2287, 0.6648, 0.1904, 0.6776, 0.1663, 0.739, 0.2075, 0.8316, 0.6042, 0.8449, 0.5363, 0.8723, 0.5387, 0.858, 0.6119, 0.736, 0.05725, 0.8177, 0.1123, 0.7989, 0.1352, 0.7221, 0.08346, 0.7698, 0.2772, 0.7217, 0.2287, 0.739, 0.2075, 0.7909, 0.26, 0.8057, 0.6679, 0.8316, 0.6042, 0.858, 0.6119, 0.83, 0.6806, 0.05534, 0.7348, 0.01863, 0.6436, 0.04694, 0.6351, 0.08147, 0.7209, 0.9959, 0.5506, 0.9769, 0.6474, 0.9484, 0.639, 0.9664, 0.5479, 0.8296, 0.7156, 0.4243, 0.711, 0.2517, 9.01e-05, 0.6574, 0.003438, 0.4243, 0.1011, 0.8296, 0.09652, 0.6574, 0.8087, 0.2517, 0.8121, 0.8296, 0.09652, 0.9999, 0.04458, 0.9999, 0.7074, 0.6574, 0.8087, 0.1797, 0.4057, 0.3415, 0.4239, 0.3257, 0.4063, 0.2478, 0.4721, 0.2657, 0.4941, 0.1105, 0.7353, 0.0003167, 0.6163, 0.4243, 0.711, 9.01e-05, 0.8121, 0.2517, 9.01e-05, 0.4243, 0.1011, 0.2517, 0.8121, 9.01e-05, 9.01e-05, 0.3415, 0.4239, 0.2657, 0.4941, 0.2478, 0.4721, 0.3257, 0.4063, 0.6574, 0.003438, 0.9999, 0.1048, 0.9999, 0.7676, 0.8296, 0.7156, 0.92, 0.3694, 0.92, 0.6217, 0.8156, 0.5991, 0.8296, 0.7156, 0.4243, 0.711, 0.2517, 9.01e-05, 0.6574, 0.003438, 0.4243, 0.1011, 0.8296, 0.09652, 0.6574, 0.8087, 0.2517, 0.8121, 0.8296, 0.09652, 0.9999, 0.04458, 0.9999, 0.7074, 0.6574, 0.8087, 0.0003167, 0.3504, 0.3444, 0.3189, 0.36, 0.3011, 0.2851, 0.2319, 0.2655, 0.2523, 0.007032, 0.1279, 0.1117, 0.003938, 0.4243, 0.711, 9.01e-05, 0.8121, 0.2517, 9.01e-05, 0.4243, 0.1011, 0.2517, 0.8121, 9.01e-05, 9.01e-05, 0.3444, 0.3189, 0.2655, 0.2523, 0.2851, 0.2319, 0.36, 0.3011, 0.6574, 0.003438, 0.9999, 0.1048, 0.9999, 0.7676, 0.8296, 0.7156, 0.8253, 0.2527, 0.7209, 0.02292, 0.8253, 0.0003167, 0.8296, 0.7156, 0.4243, 0.711, 0.2517, 9.01e-05, 0.6574, 0.003438, 0.4243, 0.1011, 0.8296, 0.09652, 0.6574, 0.8087, 0.2517, 0.8121, 0.8296, 0.09652, 0.9999, 0.04458, 0.9999, 0.7074, 0.6574, 0.8087, 0.5348, 0.4057, 0.6966, 0.4239, 0.6808, 0.4063, 0.6029, 0.4721, 0.6208, 0.4941, 0.4656, 0.7353, 0.3554, 0.6163, 0.4243, 0.711, 9.01e-05, 0.8121, 0.2517, 9.01e-05, 0.4243, 0.1011, 0.2517, 0.8121, 9.01e-05, 9.01e-05, 0.6966, 0.4239, 0.6208, 0.4941, 0.6029, 0.4721, 0.6808, 0.4063, 0.6574, 0.003438, 0.9999, 0.1048, 0.9999, 0.7676, 0.8296, 0.7156, 0.8149, 0.6217, 0.7105, 0.392, 0.8149, 0.3694, 0.8296, 0.7156, 0.4243, 0.711, 0.2517, 9.01e-05, 0.6574, 0.003438, 0.4243, 0.1011, 0.8296, 0.09652, 0.6574, 0.8087, 0.2517, 0.8121, 0.8296, 0.09652, 0.9999, 0.04458, 0.9999, 0.7074, 0.6574, 0.8087, 0.3606, 0.3504, 0.7046, 0.3189, 0.7202, 0.3011, 0.6453, 0.2319, 0.6257, 0.2523, 0.3673, 0.1279, 0.4719, 0.003938, 0.4243, 0.711, 9.01e-05, 0.8121, 0.2517, 9.01e-05, 0.4243, 0.1011, 0.2517, 0.8121, 9.01e-05, 9.01e-05, 0.7046, 0.3189, 0.6257, 0.2523, 0.6453, 0.2319, 0.7202, 0.3011, 0.6574, 0.003438, 0.9999, 0.1048, 0.9999, 0.7676, 0.8296, 0.7156, 0.8149, 0.8747, 0.7105, 0.645, 0.8149, 0.6224])
me_cylinder_006.materials.append(mat_body)
me_cylinder_006.materials.append(mat_engine)
me_cylinder_006.materials.append(mat_fins_001)
me_cylinder_006.use_remesh_fix_poles = True
me_cylinder_006.use_remesh_preserve_attributes = False
me_cylinder_006.use_mirror_vertex_groups = False
me_cylinder_006.update()
me_cylinder_006.normals_split_custom_set([tuple(v) for v in zip(*[iter([-1.183e-06, 1.0, 7.93e-07, 0.1445, 0.3956, -0.907, 0.05099, 0.3853, -0.9214, 0.05375, 0.2453, -0.968, 0.05099, 0.3853, -0.9214, 0.1445, 0.3956, -0.907, 0.1528, 0.2526, -0.9554, -1.183e-06, 1.0, 7.93e-07, 0.2431, 0.4162, -0.8762, 0.1445, 0.3956, -0.907, 0.1528, 0.2526, -0.9554, 0.1445, 0.3956, -0.907, 0.2431, 0.4162, -0.8762, 0.2586, 0.2673, -0.9283, -1.183e-06, 1.0, 7.93e-07, 0.3495, 0.448, -0.8229, 0.2431, 0.4162, -0.8762, 0.2586, 0.2673, -0.9283, 0.2431, 0.4162, -0.8762, 0.3495, 0.448, -0.8229, 0.3756, 0.2906, -0.88, -1.183e-06, 1.0, 7.93e-07, 0.4651, 0.4912, -0.7365, 0.3495, 0.448, -0.8229, 0.3756, 0.2906, -0.88, 0.3495, 0.448, -0.8229, 0.4651, 0.4912, -0.7365, 0.5076, 0.3231, -0.7987, -1.183e-06, 1.0, 7.93e-07, 0.5863, 0.5433, -0.6009, 0.4651, 0.4912, -0.7365, 0.5076, 0.3231, -0.7987, 0.4651, 0.4912, -0.7365, 0.5863, 0.5433, -0.6009, 0.6531, 0.3639, -0.6641, -1.183e-06, 1.0, 7.93e-07, 0.6976, 0.5948, -0.3995, 0.5863, 0.5433, -0.6009, 0.6531, 0.3639, -0.6641, 0.5863, 0.5433, -0.6009, 0.6976, 0.5948, -0.3995, 0.795, 0.4062, -0.4506, -1.183e-06, 1.0, 7.93e-07, 0.767, 0.628, -0.1316, 0.6976, 0.5948, -0.3995, 0.795, 0.4062, -0.4506, 0.6976, 0.5948, -0.3995, 0.767, 0.628, -0.1316, 0.8882, 0.4342, -0.1506, -1.183e-06, 1.0, 7.93e-07, 0.7626, 0.6258, 0.1639, 0.767, 0.628, -0.1316, 0.8882, 0.4342, -0.1506, 0.767, 0.628, -0.1316, 0.7626, 0.6258, 0.1639, 0.8821, 0.4323, 0.1872, -1.183e-06, 1.0, 7.93e-07, 0.6866, 0.5896, 0.4254, 0.7626, 0.6258, 0.1639, 0.8821, 0.4323, 0.1872, 0.7626, 0.6258, 0.1639, 0.6866, 0.5896, 0.4254, 0.7806, 0.4018, 0.4788, -1.183e-06, 1.0, 7.93e-07, 0.5729, 0.5372, 0.619, 0.6866, 0.5896, 0.4254, 0.7806, 0.4018, 0.4788, 0.6866, 0.5896, 0.4254, 0.5729, 0.5372, 0.619, 0.6366, 0.3591, 0.6825, -1.183e-06, 1.0, 7.93e-07, 0.4519, 0.4859, 0.7482, 0.5729, 0.5372, 0.619, 0.6366, 0.3591, 0.6825, 0.5729, 0.5372, 0.619, 0.4519, 0.4859, 0.7482, 0.4921, 0.319, 0.8099, -1.183e-06, 1.0, 7.93e-07, 0.3372, 0.4439, 0.8302, 0.4519, 0.4859, 0.7482, 0.4921, 0.319, 0.8099, 0.4519, 0.4859, 0.7482, 0.3372, 0.4439, 0.8302, 0.3619, 0.2875, 0.8868, -1.183e-06, 1.0, 7.93e-07, 0.2318, 0.4134, 0.8805, 0.3372, 0.4439, 0.8302, 0.3619, 0.2875, 0.8868, 0.3372, 0.4439, 0.8302, 0.2318, 0.4134, 0.8805, 0.2464, 0.2653, 0.9322, -1.183e-06, 1.0, 7.93e-07, 0.134, 0.394, 0.9093, 0.2318, 0.4134, 0.8805, 0.2464, 0.2653, 0.9322, 0.2318, 0.4134, 0.8805, 0.134, 0.394, 0.9093, 0.1416, 0.2514, 0.9575, -1.183e-06, 1.0, 7.93e-07, 0.04077, 0.3848, 0.9221, 0.134, 0.394, 0.9093, 0.1416, 0.2514, 0.9575, 0.134, 0.394, 0.9093, 0.04077, 0.3848, 0.9221, 0.04297, 0.2449, 0.9686, -1.183e-06, 1.0, 7.93e-07, -0.05099, 0.3853, 0.9214, 0.04077, 0.3848, 0.9221, 0.04297, 0.2449, 0.9686, 0.04077, 0.3848, 0.9221, -0.05099, 0.3853, 0.9214, -0.05375, 0.2453, 0.968, -1.183e-06, 1.0, 7.93e-07, -0.1445, 0.3956, 0.907, -0.05099, 0.3853, 0.9214, -0.05375, 0.2453, 0.968, -0.05099, 0.3853, 0.9214, -0.1445, 0.3956, 0.907, -0.1528, 0.2526, 0.9554, -1.183e-06, 1.0, 7.93e-07, -0.2431, 0.4162, 0.8762, -0.1445, 0.3956, 0.907, -0.1528, 0.2526, 0.9554, -0.1445, 0.3956, 0.907, -0.2431, 0.4162, 0.8762, -0.2586, 0.2673, 0.9283, -1.183e-06, 1.0, 7.93e-07, -0.3495, 0.448, 0.8229, -0.2431, 0.4162, 0.8762, -0.2586, 0.2673, 0.9283, -0.2431, 0.4162, 0.8762, -0.3495, 0.448, 0.8229, -0.3756, 0.2906, 0.88, -1.183e-06, 1.0, 7.93e-07, -0.4651, 0.4912, 0.7365, -0.3495, 0.448, 0.8229, -0.3756, 0.2906, 0.88, -0.3495, 0.448, 0.8229, -0.4651, 0.4912, 0.7365, -0.5076, 0.3231, 0.7987, -1.183e-06, 1.0, 7.93e-07, -0.5863, 0.5433, 0.6009, -0.4651, 0.4912, 0.7365, -0.5076, 0.3231, 0.7987, -0.4651, 0.4912, 0.7365, -0.5863, 0.5433, 0.6009, -0.6531, 0.3639, 0.6641, -1.183e-06, 1.0, 7.93e-07, -0.6976, 0.5948, 0.3995, -0.5863, 0.5433, 0.6009, -0.6531, 0.3639, 0.6641, -0.5863, 0.5433, 0.6009, -0.6976, 0.5948, 0.3995, -0.795, 0.4062, 0.4506, -1.183e-06, 1.0, 7.93e-07, -0.767, 0.628, 0.1316, -0.6976, 0.5948, 0.3995, -0.795, 0.4062, 0.4506, -0.6976, 0.5948, 0.3995, -0.767, 0.628, 0.1316, -0.8882, 0.4342, 0.1506, -1.183e-06, 1.0, 7.93e-07, -0.7626, 0.6258, -0.1639, -0.767, 0.628, 0.1316, -0.8882, 0.4342, 0.1506, -0.767, 0.628, 0.1316, -0.7626, 0.6258, -0.1639, -0.8821, 0.4323, -0.1872, -1.183e-06, 1.0, 7.93e-07, -0.6866, 0.5896, -0.4254, -0.7626, 0.6258, -0.1639, -0.8821, 0.4323, -0.1872, -0.7626, 0.6258, -0.1639, -0.6866, 0.5896, -0.4254, -0.7806, 0.4018, -0.4788, -1.183e-06, 1.0, 7.93e-07, -0.5729, 0.5372, -0.619, -0.6866, 0.5896, -0.4254, -0.7806, 0.4018, -0.4788, -0.6866, 0.5896, -0.4254, -0.5729, 0.5372, -0.619, -0.6366, 0.3591, -0.6825, -1.183e-06, 1.0, 7.93e-07, -0.4519, 0.4859, -0.7482, -0.5729, 0.5372, -0.619, -0.6366, 0.3591, -0.6825, -0.5729, 0.5372, -0.619, -0.4519, 0.4859, -0.7482, -0.4921, 0.319, -0.8099, -1.183e-06, 1.0, 7.93e-07, -0.3372, 0.4439, -0.8302, -0.4519, 0.4859, -0.7482, -0.4921, 0.319, -0.8099, -0.4519, 0.4859, -0.7482, -0.3372, 0.4439, -0.8302, -0.3619, 0.2875, -0.8868, -1.183e-06, 1.0, 7.93e-07, -0.2318, 0.4134, -0.8805, -0.3372, 0.4439, -0.8302, -0.3619, 0.2875, -0.8868, -0.3372, 0.4439, -0.8302, -0.2318, 0.4134, -0.8805, -0.2464, 0.2653, -0.9322, -1.183e-06, 1.0, 7.93e-07, -0.134, 0.394, -0.9093, -0.2318, 0.4134, -0.8805, -0.2464, 0.2653, -0.9322, -0.2318, 0.4134, -0.8805, -0.134, 0.394, -0.9093, -0.1416, 0.2514, -0.9575, -1.183e-06, 1.0, 7.93e-07, -0.04077, 0.3848, -0.9221, -0.134, 0.394, -0.9093, -0.1416, 0.2514, -0.9575, -0.134, 0.394, -0.9093, -0.04077, 0.3848, -0.9221, -0.04297, 0.2449, -0.9686, -0.0425, -0.1859, -0.9816, -0.06043, -0.1549, -0.9861, 0.07149, -0.1552, -0.9853, 0.05317, -0.1862, -0.9811, -0.1444, -0.1427, -0.9792, -0.1455, -0.06036, -0.9875, -0.09322, -0.05916, -0.9939, -0.06043, -0.1549, -0.9861, -0.1455, -0.06036, -0.9875, -0.1456, -5.944e-09, -0.9893, -0.0606, 0.008434, -0.9981, -0.09322, -0.05916, -0.9939, -0.1456, -5.944e-09, -0.9893, -0.1455, 0.09653, -0.9846, -0.0441, 0.09388, -0.9946, -0.0606, 0.008434, -0.9981, -0.1455, 0.09653, -0.9846, -0.1416, 0.2514, -0.9575, -0.04297, 0.2449, -0.9686, -0.0441, 0.09388, -0.9946, -0.2443, -0.2013, -0.9486, -0.252, -0.1511, -0.9559, -0.1444, -0.1427, -0.9792, -0.1401, -0.1908, -0.9716, -0.252, -0.1511, -0.9559, -0.2542, -0.06394, -0.965, -0.1455, -0.06036, -0.9875, -0.1444, -0.1427, -0.9792, -0.2542, -0.06394, -0.965, -0.2545, -1.249e-08, -0.9671, -0.1456, -5.944e-09, -0.9893, -0.1455, -0.06036, -0.9875, -0.2545, -1.249e-08, -0.9671, -0.2542, 0.1022, -0.9617, -0.1455, 0.09653, -0.9846, -0.1456, -5.944e-09, -0.9893, -0.2542, 0.1022, -0.9617, -0.2464, 0.2653, -0.9322, -0.1416, 0.2514, -0.9575, -0.1455, 0.09653, -0.9846, -0.3602, -0.2185, -0.9069, -0.3721, -0.1646, -0.9135, -0.252, -0.1511, -0.9559, -0.2443, -0.2013, -0.9486, -0.3721, -0.1646, -0.9135, -0.3759, -0.06982, -0.924, -0.2542, -0.06394, -0.965, -0.252, -0.1511, -0.9559, -0.3759, -0.06982, -0.924, -0.3766, -3.811e-08, -0.9264, -0.2545, -1.249e-08, -0.9671, -0.2542, -0.06394, -0.965, -0.3766, -3.811e-08, -0.9264, -0.3757, 0.1115, -0.92, -0.2542, 0.1022, -0.9617, -0.2545, -1.249e-08, -0.9671, -0.3757, 0.1115, -0.92, -0.3619, 0.2875, -0.8868, -0.2464, 0.2653, -0.9322, -0.2542, 0.1022, -0.9617, -0.4927, -0.2437, -0.8353, -0.5097, -0.1844, -0.8403, -0.3721, -0.1646, -0.9135, -0.3602, -0.2185, -0.9069, -0.5097, -0.1844, -0.8403, -0.5167, -0.07846, -0.8526, -0.3759, -0.06982, -0.924, -0.3721, -0.1646, -0.9135, -0.5167, -0.07846, -0.8526, -0.518, -7.697e-08, -0.8554, -0.3766, -3.811e-08, -0.9264, -0.3759, -0.06982, -0.924, -0.518, -7.697e-08, -0.8554, -0.5157, 0.125, -0.8476, -0.3757, 0.1115, -0.92, -0.3766, -3.811e-08, -0.9264, -0.5157, 0.125, -0.8476, -0.4921, 0.319, -0.8099, -0.3619, 0.2875, -0.8868, -0.3757, 0.1115, -0.92, -0.6438, -0.2777, -0.713, -0.6665, -0.2105, -0.7152, -0.5097, -0.1844, -0.8403, -0.4927, -0.2437, -0.8353, -0.6665, -0.2105, -0.7152, -0.6787, -0.09007, -0.7289, -0.5167, -0.07846, -0.8526, -0.5097, -0.1844, -0.8403, -0.6787, -0.09007, -0.7289, -0.6812, -3.775e-08, -0.7321, -0.518, -7.697e-08, -0.8554, -0.5167, -0.07846, -0.8526, -0.6812, -3.775e-08, -0.7321, -0.676, 0.1428, -0.7229, -0.5157, 0.125, -0.8476, -0.518, -7.697e-08, -0.8554, -0.676, 0.1428, -0.7229, -0.6366, 0.3591, -0.6825, -0.4921, 0.319, -0.8099, -0.5157, 0.125, -0.8476, -0.8005, -0.317, -0.5087, -0.8276, -0.2397, -0.5075, -0.6665, -0.2105, -0.7152, -0.6438, -0.2777, -0.713, -0.8276, -0.2397, -0.5075, -0.8478, -0.1033, -0.5201, -0.6787, -0.09007, -0.7289, -0.6665, -0.2105, -0.7152, -0.8478, -0.1033, -0.5201, -0.8522, 7.24e-09, -0.5232, -0.6812, -3.775e-08, -0.7321, -0.6787, -0.09007, -0.7289, -0.8522, 7.24e-09, -0.5232, -0.8421, 0.1627, -0.5142, -0.676, 0.1428, -0.7229, -0.6812, -3.775e-08, -0.7321, -0.8421, 0.1627, -0.5142, -0.7806, 0.4018, -0.4788, -0.6366, 0.3591, -0.6825, -0.676, 0.1428, -0.7229, -0.9157, -0.3476, -0.2017, -0.9219, -0.2873, -0.2601, -0.8276, -0.2397, -0.5075, -0.8005, -0.317, -0.5087, -0.9219, -0.2873, -0.2601, -0.9165, -0.1075, -0.3854, -0.8478, -0.1033, -0.5201, -0.8276, -0.2397, -0.5075, -0.9165, -0.1075, -0.3854, -0.963, 0.01727, -0.2691, -0.8522, 7.24e-09, -0.5232, -0.8478, -0.1033, -0.5201, -0.963, 0.01727, -0.2691, -0.963, 0.1774, -0.2031, -0.8421, 0.1627, -0.5142, -0.8522, 7.24e-09, -0.5232, -0.963, 0.1774, -0.2031, -0.8821, 0.4323, -0.1872, -0.7806, 0.4018, -0.4788, -0.8421, 0.1627, -0.5142, -0.9731, 0.01726, 0.2299, -0.9703, 0.1783, 0.1634, -0.963, 0.1774, -0.2031, -0.963, 0.01727, -0.2691, -0.9703, 0.1783, 0.1634, -0.8882, 0.4342, 0.1506, -0.8821, 0.4323, -0.1872, -0.963, 0.1774, -0.2031, -0.8166, -0.3212, 0.4796, -0.8441, -0.2427, 0.4782, -0.931, -0.2891, 0.2229, -0.9227, -0.3495, 0.1624, -0.8441, -0.2427, 0.4782, -0.8652, -0.1048, 0.4903, -0.9307, -0.1089, 0.3492, -0.931, -0.2891, 0.2229, -0.8652, -0.1048, 0.4903, -0.8698, -9.783e-08, 0.4934, -0.9731, 0.01726, 0.2299, -0.9307, -0.1089, 0.3492, -0.8698, -9.783e-08, 0.4934, -0.8591, 0.1647, 0.4846, -0.9703, 0.1783, 0.1634, -0.9731, 0.01726, 0.2299, -0.8591, 0.1647, 0.4846, -0.795, 0.4062, 0.4506, -0.8882, 0.4342, 0.1506, -0.9703, 0.1783, 0.1634, -0.6614, -0.2819, 0.695, -0.6847, -0.2137, 0.6968, -0.8441, -0.2427, 0.4782, -0.8166, -0.3212, 0.4796, -0.6847, -0.2137, 0.6968, -0.6977, -0.09151, 0.7105, -0.8652, -0.1048, 0.4903, -0.8441, -0.2427, 0.4782, -0.6977, -0.09151, 0.7105, -0.7003, -4.436e-08, 0.7138, -0.8698, -9.783e-08, 0.4934, -0.8652, -0.1048, 0.4903, -0.7003, -4.436e-08, 0.7138, -0.6948, 0.145, 0.7045, -0.8591, 0.1647, 0.4846, -0.8698, -9.783e-08, 0.4934, -0.6948, 0.145, 0.7045, -0.6531, 0.3639, 0.6641, -0.795, 0.4062, 0.4506, -0.8591, 0.1647, 0.4846, -0.5087, -0.2471, 0.8247, -0.5263, -0.187, 0.8295, -0.6847, -0.2137, 0.6968, -0.6614, -0.2819, 0.695, -0.5263, -0.187, 0.8295, -0.5337, -0.0796, 0.8419, -0.6977, -0.09151, 0.7105, -0.6847, -0.2137, 0.6968, -0.5337, -0.0796, 0.8419, -0.5351, -2.388e-08, 0.8448, -0.7003, -4.436e-08, 0.7138, -0.6977, -0.09151, 0.7105, -0.5351, -2.388e-08, 0.8448, -0.5325, 0.1268, 0.8369, -0.6948, 0.145, 0.7045, -0.7003, -4.436e-08, 0.7138, -0.5325, 0.1268, 0.8369, -0.5076, 0.3231, 0.7987, -0.6531, 0.3639, 0.6641, -0.6948, 0.145, 0.7045, -0.374, -0.2209, 0.9007, -0.3864, -0.1665, 0.9072, -0.5263, -0.187, 0.8295, -0.5087, -0.2471, 0.8247, -0.3864, -0.1665, 0.9072, -0.3906, -0.07063, 0.9179, -0.5337, -0.0796, 0.8419, -0.5263, -0.187, 0.8295, -0.3906, -0.07063, 0.9179, -0.3913, -4.764e-09, 0.9203, -0.5351, -2.388e-08, 0.8448, -0.5337, -0.0796, 0.8419, -0.3913, -4.764e-09, 0.9203, -0.3902, 0.1128, 0.9138, -0.5325, 0.1268, 0.8369, -0.5351, -2.388e-08, 0.8448, -0.3902, 0.1128, 0.9138, -0.3756, 0.2906, 0.88, -0.5076, 0.3231, 0.7987, -0.5325, 0.1268, 0.8369, -0.2565, -0.2029, 0.945, -0.2647, -0.1523, 0.9522, -0.3864, -0.1665, 0.9072, -0.374, -0.2209, 0.9007, -0.2647, -0.1523, 0.9522, -0.267, -0.06448, 0.9615, -0.3906, -0.07063, 0.9179, -0.3864, -0.1665, 0.9072, -0.267, -0.06448, 0.9615, -0.2673, -1.011e-08, 0.9636, -0.3913, -4.764e-09, 0.9203, -0.3906, -0.07063, 0.9179, -0.2673, -1.011e-08, 0.9636, -0.2669, 0.1031, 0.9582, -0.3902, 0.1128, 0.9138, -0.3913, -4.764e-09, 0.9203, -0.2669, 0.1031, 0.9582, -0.2586, 0.2673, 0.9283, -0.3756, 0.2906, 0.88, -0.3902, 0.1128, 0.9138, -0.1513, -0.1917, 0.9697, -0.1559, -0.1434, 0.9773, -0.2647, -0.1523, 0.9522, -0.2565, -0.2029, 0.945, -0.1559, -0.1434, 0.9773, -0.1571, -0.06065, 0.9857, -0.267, -0.06448, 0.9615, -0.2647, -0.1523, 0.9522, -0.1571, -0.06065, 0.9857, -0.1573, -2.853e-08, 0.9876, -0.2673, -1.011e-08, 0.9636, -0.267, -0.06448, 0.9615, -0.1573, -2.853e-08, 0.9876, -0.1571, 0.097, 0.9828, -0.2669, 0.1031, 0.9582, -0.2673, -1.011e-08, 0.9636, -0.1571, 0.097, 0.9828, -0.1528, 0.2526, 0.9554, -0.2586, 0.2673, 0.9283, -0.2669, 0.1031, 0.9582, -0.05317, -0.1862, 0.9811, -0.07149, -0.1552, 0.9853, -0.1559, -0.1434, 0.9773, -0.1513, -0.1917, 0.9697, -0.07149, -0.1552, 0.9853, -0.1044, -0.05939, 0.9928, -0.1571, -0.06065, 0.9857, -0.1559, -0.1434, 0.9773, -0.1044, -0.05939, 0.9928, -0.07172, 0.008429, 0.9974, -0.1573, -2.853e-08, 0.9876, -0.1571, -0.06065, 0.9857, -0.07172, 0.008429, 0.9974, -0.05517, 0.09404, 0.994, -0.1571, 0.097, 0.9828, -0.1573, -2.853e-08, 0.9876, -0.05517, 0.09404, 0.994, -0.05375, 0.2453, 0.968, -0.1528, 0.2526, 0.9554, -0.1571, 0.097, 0.9828, 0.0606, 0.008434, 0.9981, 0.0441, 0.09388, 0.9946, -0.05517, 0.09404, 0.994, -0.07172, 0.008429, 0.9974, 0.0441, 0.09388, 0.9946, 0.04297, 0.2449, 0.9686, -0.05375, 0.2453, 0.968, -0.05517, 0.09404, 0.994, 0.1401, -0.1908, 0.9716, 0.1444, -0.1427, 0.9792, 0.06043, -0.1549, 0.9861, 0.0425, -0.1859, 0.9816, 0.1444, -0.1427, 0.9792, 0.1455, -0.06036, 0.9875, 0.09322, -0.05916, 0.9939, 0.06043, -0.1549, 0.9861, 0.1455, -0.06036, 0.9875, 0.1456, 2.972e-09, 0.9893, 0.0606, 0.008434, 0.9981, 0.09322, -0.05916, 0.9939, 0.1456, 2.972e-09, 0.9893, 0.1455, 0.09653, 0.9846, 0.0441, 0.09388, 0.9946, 0.0606, 0.008434, 0.9981, 0.1455, 0.09653, 0.9846, 0.1416, 0.2514, 0.9575, 0.04297, 0.2449, 0.9686, 0.0441, 0.09388, 0.9946, 0.2443, -0.2013, 0.9486, 0.252, -0.1511, 0.9559, 0.1444, -0.1427, 0.9792, 0.1401, -0.1908, 0.9716, 0.252, -0.1511, 0.9559, 0.2542, -0.06394, 0.965, 0.1455, -0.06036, 0.9875, 0.1444, -0.1427, 0.9792, 0.2542, -0.06394, 0.965, 0.2545, -5.948e-09, 0.9671, 0.1456, 2.972e-09, 0.9893, 0.1455, -0.06036, 0.9875, 0.2545, -5.948e-09, 0.9671, 0.2542, 0.1022, 0.9617, 0.1455, 0.09653, 0.9846, 0.1456, 2.972e-09, 0.9893, 0.2542, 0.1022, 0.9617, 0.2464, 0.2653, 0.9322, 0.1416, 0.2514, 0.9575, 0.1455, 0.09653, 0.9846, 0.3602, -0.2185, 0.9069, 0.3721, -0.1646, 0.9135, 0.252, -0.1511, 0.9559, 0.2443, -0.2013, 0.9486, 0.3721, -0.1646, 0.9135, 0.3759, -0.06982, 0.924, 0.2542, -0.06394, 0.965, 0.252, -0.1511, 0.9559, 0.3759, -0.06982, 0.924, 0.3766, -4.168e-09, 0.9264, 0.2545, -5.948e-09, 0.9671, 0.2542, -0.06394, 0.965, 0.3766, -4.168e-09, 0.9264, 0.3757, 0.1115, 0.92, 0.2542, 0.1022, 0.9617, 0.2545, -5.948e-09, 0.9671, 0.3757, 0.1115, 0.92, 0.3619, 0.2875, 0.8868, 0.2464, 0.2653, 0.9322, 0.2542, 0.1022, 0.9617, 0.4927, -0.2437, 0.8353, 0.5097, -0.1844, 0.8403, 0.3721, -0.1646, 0.9135, 0.3602, -0.2185, 0.9069, 0.5097, -0.1844, 0.8403, 0.5167, -0.07846, 0.8526, 0.3759, -0.06982, 0.924, 0.3721, -0.1646, 0.9135, 0.5167, -0.07846, 0.8526, 0.518, -2.327e-08, 0.8554, 0.3766, -4.168e-09, 0.9264, 0.3759, -0.06982, 0.924, 0.518, -2.327e-08, 0.8554, 0.5157, 0.125, 0.8476, 0.3757, 0.1115, 0.92, 0.3766, -4.168e-09, 0.9264, 0.5157, 0.125, 0.8476, 0.4921, 0.319, 0.8099, 0.3619, 0.2875, 0.8868, 0.3757, 0.1115, 0.92, 0.6438, -0.2777, 0.713, 0.6665, -0.2105, 0.7152, 0.5097, -0.1844, 0.8403, 0.4927, -0.2437, 0.8353, 0.6665, -0.2105, 0.7152, 0.6787, -0.09007, 0.7289, 0.5167, -0.07846, 0.8526, 0.5097, -0.1844, 0.8403, 0.6787, -0.09007, 0.7289, 0.6812, -3.775e-08, 0.7321, 0.518, -2.327e-08, 0.8554, 0.5167, -0.07846, 0.8526, 0.6812, -3.775e-08, 0.7321, 0.676, 0.1428, 0.7229, 0.5157, 0.125, 0.8476, 0.518, -2.327e-08, 0.8554, 0.676, 0.1428, 0.7229, 0.6366, 0.3591, 0.6825, 0.4921, 0.319, 0.8099, 0.5157, 0.125, 0.8476, 0.8005, -0.317, 0.5087, 0.8276, -0.2397, 0.5075, 0.6665, -0.2105, 0.7152, 0.6438, -0.2777, 0.713, 0.8276, -0.2397, 0.5075, 0.8478, -0.1033, 0.5201, 0.6787, -0.09007, 0.7289, 0.6665, -0.2105, 0.7152, 0.8478, -0.1033, 0.5201, 0.8522, -3.258e-08, 0.5232, 0.6812, -3.775e-08, 0.7321, 0.6787, -0.09007, 0.7289, 0.8522, -3.258e-08, 0.5232, 0.8421, 0.1627, 0.5142, 0.676, 0.1428, 0.7229, 0.6812, -3.775e-08, 0.7321, 0.8421, 0.1627, 0.5142, 0.7806, 0.4018, 0.4788, 0.6366, 0.3591, 0.6825, 0.676, 0.1428, 0.7229, 0.9157, -0.3476, 0.2017, 0.9219, -0.2873, 0.2601, 0.8276, -0.2397, 0.5075, 0.8005, -0.317, 0.5087, 0.9219, -0.2873, 0.2601, 0.9165, -0.1075, 0.3854, 0.8478, -0.1033, 0.5201, 0.8276, -0.2397, 0.5075, 0.9165, -0.1075, 0.3854, 0.963, 0.01727, 0.2691, 0.8522, -3.258e-08, 0.5232, 0.8478, -0.1033, 0.5201, 0.963, 0.01727, 0.2691, 0.963, 0.1774, 0.2031, 0.8421, 0.1627, 0.5142, 0.8522, -3.258e-08, 0.5232, 0.963, 0.1774, 0.2031, 0.8821, 0.4323, 0.1872, 0.7806, 0.4018, 0.4788, 0.8421, 0.1627, 0.5142, 0.9731, 0.01726, -0.2299, 0.9703, 0.1783, -0.1634, 0.963, 0.1774, 0.2031, 0.963, 0.01727, 0.2691, 0.9703, 0.1783, -0.1634, 0.8882, 0.4342, -0.1506, 0.8821, 0.4323, 0.1872, 0.963, 0.1774, 0.2031, 0.8166, -0.3212, -0.4796, 0.8441, -0.2427, -0.4782, 0.931, -0.2891, -0.2229, 0.9227, -0.3495, -0.1624, 0.8441, -0.2427, -0.4782, 0.8652, -0.1048, -0.4903, 0.9307, -0.1089, -0.3492, 0.931, -0.2891, -0.2229, 0.8652, -0.1048, -0.4903, 0.8698, -3.744e-08, -0.4934, 0.9731, 0.01726, -0.2299, 0.9307, -0.1089, -0.3492, 0.8698, -3.744e-08, -0.4934, 0.8591, 0.1647, -0.4846, 0.9703, 0.1783, -0.1634, 0.9731, 0.01726, -0.2299, 0.8591, 0.1647, -0.4846, 0.795, 0.4062, -0.4506, 0.8882, 0.4342, -0.1506, 0.9703, 0.1783, -0.1634, 0.6614, -0.2819, -0.695, 0.6847, -0.2137, -0.6968, 0.8441, -0.2427, -0.4782, 0.8166, -0.3212, -0.4796, 0.6847, -0.2137, -0.6968, 0.6977, -0.09151, -0.7105, 0.8652, -0.1048, -0.4903, 0.8441, -0.2427, -0.4782, 0.6977, -0.09151, -0.7105, 0.7003, -2.758e-08, -0.7138, 0.8698, -3.744e-08, -0.4934, 0.8652, -0.1048, -0.4903, 0.7003, -2.758e-08, -0.7138, 0.6948, 0.145, -0.7045, 0.8591, 0.1647, -0.4846, 0.8698, -3.744e-08, -0.4934, 0.6948, 0.145, -0.7045, 0.6531, 0.3639, -0.6641, 0.795, 0.4062, -0.4506, 0.8591, 0.1647, -0.4846, 0.5087, -0.2471, -0.8247, 0.5263, -0.187, -0.8295, 0.6847, -0.2137, -0.6968, 0.6614, -0.2819, -0.695, 0.5263, -0.187, -0.8295, 0.5337, -0.0796, -0.8419, 0.6977, -0.09151, -0.7105, 0.6847, -0.2137, -0.6968, 0.5337, -0.0796, -0.8419, 0.5351, -2.925e-08, -0.8448, 0.7003, -2.758e-08, -0.7138, 0.6977, -0.09151, -0.7105, 0.5351, -2.925e-08, -0.8448, 0.5325, 0.1268, -0.8369, 0.6948, 0.145, -0.7045, 0.7003, -2.758e-08, -0.7138, 0.5325, 0.1268, -0.8369, 0.5076, 0.3231, -0.7987, 0.6531, 0.3639, -0.6641, 0.6948, 0.145, -0.7045, 0.374, -0.2209, -0.9007, 0.3864, -0.1665, -0.9072, 0.5263, -0.187, -0.8295, 0.5087, -0.2471, -0.8247, 0.3864, -0.1665, -0.9072, 0.3905, -0.07063, -0.9179, 0.5337, -0.0796, -0.8419, 0.5263, -0.187, -0.8295, 0.3905, -0.07063, -0.9179, 0.3913, -2.382e-08, -0.9203, 0.5351, -2.925e-08, -0.8448, 0.5337, -0.0796, -0.8419, 0.3913, -2.382e-08, -0.9203, 0.3902, 0.1128, -0.9138, 0.5325, 0.1268, -0.8369, 0.5351, -2.925e-08, -0.8448, 0.3902, 0.1128, -0.9138, 0.3756, 0.2906, -0.88, 0.5076, 0.3231, -0.7987, 0.5325, 0.1268, -0.8369, 0.2565, -0.2029, -0.945, 0.2647, -0.1523, -0.9522, 0.3864, -0.1665, -0.9072, 0.374, -0.2209, -0.9007, 0.2647, -0.1523, -0.9522, 0.267, -0.06448, -0.9615, 0.3905, -0.07063, -0.9179, 0.3864, -0.1665, -0.9072, 0.267, -0.06448, -0.9615, 0.2673, -7.733e-09, -0.9636, 0.3913, -2.382e-08, -0.9203, 0.3905, -0.07063, -0.9179, 0.2673, -7.733e-09, -0.9636, 0.2669, 0.1031, -0.9582, 0.3902, 0.1128, -0.9138, 0.3913, -2.382e-08, -0.9203, 0.2669, 0.1031, -0.9582, 0.2586, 0.2673, -0.9283, 0.3756, 0.2906, -0.88, 0.3902, 0.1128, -0.9138, 0.1513, -0.1917, -0.9697, 0.1559, -0.1434, -0.9773, 0.2647, -0.1523, -0.9522, 0.2565, -0.2029, -0.945, 0.1559, -0.1434, -0.9773, 0.1571, -0.06065, -0.9857, 0.267, -0.06448, -0.9615, 0.2647, -0.1523, -0.9522, 0.1571, -0.06065, -0.9857, 0.1573, -1.724e-08, -0.9876, 0.2673, -7.733e-09, -0.9636, 0.267, -0.06448, -0.9615, 0.1573, -1.724e-08, -0.9876, 0.1571, 0.097, -0.9828, 0.2669, 0.1031, -0.9582, 0.2673, -7.733e-09, -0.9636, 0.1571, 0.097, -0.9828, 0.1528, 0.2526, -0.9554, 0.2586, 0.2673, -0.9283, 0.2669, 0.1031, -0.9582, -0.1444, -0.1427, -0.9792, -0.06043, -0.1549, -0.9861, -0.0425, -0.1859, -0.9816, -0.1401, -0.1908, -0.9716, 0.07149, -0.1552, -0.9853, 0.1044, -0.05939, -0.9928, 0.1571, -0.06065, -0.9857, 0.1559, -0.1434, -0.9773, 0.1044, -0.05939, -0.9928, 0.07172, 0.008429, -0.9974, 0.1573, -1.724e-08, -0.9876, 0.1571, -0.06065, -0.9857, 0.07172, 0.008429, -0.9974, 0.05517, 0.09404, -0.994, 0.1571, 0.097, -0.9828, 0.1573, -1.724e-08, -0.9876, 0.05517, 0.09404, -0.994, 0.05375, 0.2453, -0.968, 0.1528, 0.2526, -0.9554, 0.1571, 0.097, -0.9828, -0.0441, 0.09388, -0.9946, -0.04297, 0.2449, -0.9686, 0.05375, 0.2453, -0.968, 0.05517, 0.09404, -0.994, -1.183e-06, 1.0, 7.93e-07, 0.05099, 0.3853, -0.9214, -0.04077, 0.3848, -0.9221, -0.04297, 0.2449, -0.9686, -0.04077, 0.3848, -0.9221, 0.05099, 0.3853, -0.9214, 0.05375, 0.2453, -0.968, -0.0606, 0.008434, -0.9981, -0.0441, 0.09388, -0.9946, 0.05517, 0.09404, -0.994, 0.07172, 0.008429, -0.9974, 0.9227, -0.3495, -0.1624, 0.931, -0.2891, -0.2229, 0.9219, -0.2873, 0.2601, 0.9157, -0.3476, 0.2017, 0.0425, -0.1859, 0.9816, 0.06043, -0.1549, 0.9861, -0.07149, -0.1552, 0.9853, -0.05317, -0.1862, 0.9811, -0.9227, -0.3495, 0.1624, -0.931, -0.2891, 0.2229, -0.9219, -0.2873, -0.2601, -0.9157, -0.3476, -0.2017, 0.1513, -0.1917, -0.9697, 0.05317, -0.1862, -0.9811, 0.07149, -0.1552, -0.9853, 0.1559, -0.1434, -0.9773, -0.1968, 0.0, -0.9804, -0.1968, 0.0, -0.9804, -0.1968, 0.0, -0.9804, -0.1968, 0.0, -0.9804, 0.3236, 0.0, -0.9462, 0.3236, 0.0, -0.9462, 0.3236, 0.0, -0.9462, 0.3236, 0.0, -0.9462, -0.3102, 0.0, -0.9507, -0.3102, 0.0, -0.9507, -0.3102, 0.0, -0.9507, -0.3102, 0.0, -0.9507, -0.005454, 0.0, 1.0, -0.005454, 0.0, 1.0, -0.005454, 0.0, 1.0, -0.005454, 0.0, 1.0, -0.3102, 0.0, -0.9507, -0.3102, 0.0, -0.9507, -0.3102, 0.0, -0.9507, -0.3102, 0.0, -0.9507, -0.4394, 0.0, -0.8983, -0.4394, 0.0, -0.8983, -0.4394, 0.0, -0.8983, -0.4394, 0.0, -0.8983, 0.9218, 0.0, 0.3877, 0.9218, 0.0, 0.3877, 0.9218, 0.0, 0.3877, 0.9218, 0.0, 0.3877, -0.5901, 0.0, -0.8073, -0.5901, 0.0, -0.8073, -0.5901, 0.0, -0.8073, -0.5901, 0.0, -0.8073, -0.7797, 0.0, 0.6261, -0.7797, 0.0, 0.6261, -0.7797, 0.0, 0.6261, -0.7797, 0.0, 0.6261, -0.7604, 0.0, -0.6495, -0.7604, 0.0, -0.6495, -0.7604, 0.0, -0.6495, -0.7604, 0.0, -0.6495, 0.2088, 0.0, -0.978, 0.2088, 0.0, -0.978, 0.2088, 0.0, -0.978, 0.2088, 0.0, -0.978, 0.09339, 0.0, 0.9956, 0.09339, 0.0, 0.9956, 0.09339, 0.0, 0.9956, 0.09339, 0.0, 0.9956, -0.9218, 0.0, -0.3877, -0.9218, 0.0, -0.3877, -0.9218, 0.0, -0.3877, -0.9218, 0.0, -0.3877, -0.4394, 0.0, -0.8983, -0.4394, 0.0, -0.8983, -0.4394, 0.0, -0.8983, -0.4394, 0.0, -0.8983, -0.9998, 0.0, -0.02181, -0.9998, 0.0, -0.02181, -0.9998, 0.0, -0.02181, -0.9998, 0.0, -0.02181, 0.9998, 0.0, 0.02181, 0.9998, 0.0, 0.02181, 0.9998, 0.0, 0.02181, 0.9998, 0.0, 0.02181, -0.9363, 0.0, 0.3513, -0.9363, 0.0, 0.3513, -0.9363, 0.0, 0.3513, -0.9363, 0.0, 0.3513, -0.6082, 0.0, 0.7938, -0.6082, 0.0, 0.7938, -0.6082, 0.0, 0.7938, -0.6082, 0.0, 0.7938, -0.7797, 0.0, 0.6261, -0.7797, 0.0, 0.6261, -0.7797, 0.0, 0.6261, -0.7797, 0.0, 0.6261, 0.1046, 0.0, -0.9945, 0.1046, 0.0, -0.9945, 0.1046, 0.0, -0.9945, 0.1046, 0.0, -0.9945, 0.1968, 0.0, 0.9804, 0.1968, 0.0, 0.9804, 0.1968, 0.0, 0.9804, 0.1968, 0.0, 0.9804, -0.6082, 0.0, 0.7938, -0.6082, 0.0, 0.7938, -0.6082, 0.0, 0.7938, -0.6082, 0.0, 0.7938, 0.09339, 0.0, 0.9956, 0.09339, 0.0, 0.9956, 0.09339, 0.0, 0.9956, 0.09339, 0.0, 0.9956, -0.5901, 0.0, -0.8073, -0.5901, 0.0, -0.8073, -0.5901, 0.0, -0.8073, -0.5901, 0.0, -0.8073, -0.4551, 0.0, 0.8905, -0.4551, 0.0, 0.8905, -0.4551, 0.0, 0.8905, -0.4551, 0.0, 0.8905, 0.1968, 0.0, 0.9804, 0.1968, 0.0, 0.9804, 0.1968, 0.0, 0.9804, 0.1968, 0.0, 0.9804, 0.9363, 0.0, -0.3513, 0.9363, 0.0, -0.3513, 0.9363, 0.0, -0.3513, 0.9363, 0.0, -0.3513, -0.3236, 0.0, 0.9462, -0.3236, 0.0, 0.9462, -0.3236, 0.0, 0.9462, -0.3236, 0.0, 0.9462, -0.4551, 0.0, 0.8905, -0.4551, 0.0, 0.8905, -0.4551, 0.0, 0.8905, -0.4551, 0.0, 0.8905, 0.3102, 0.0, 0.9507, 0.3102, 0.0, 0.9507, 0.3102, 0.0, 0.9507, 0.3102, 0.0, 0.9507, -0.2088, 0.0, 0.978, -0.2088, 0.0, 0.978, -0.2088, 0.0, 0.978, -0.2088, 0.0, 0.978, 0.4394, 0.0, 0.8983, 0.4394, 0.0, 0.8983, 0.4394, 0.0, 0.8983, 0.4394, 0.0, 0.8983, 0.0, -1.0, 0.0, 0.0, -1.0, 0.0, 0.0, -1.0, 0.0, 0.0, -1.0, 0.0, 0.0, -1.0, 0.0, 0.0, -1.0, 0.0, 0.0, -1.0, 0.0, 0.0, -1.0, 0.0, 0.0, -1.0, 0.0, 0.0, -1.0, 0.0, 0.0, -1.0, 0.0, 0.0, -1.0, 0.0, 0.0, -1.0, 0.0, 0.0, -1.0, 0.0, 0.0, -1.0, 0.0, 0.0, -1.0, 0.0, 0.0, -1.0, 0.0, 0.0, -1.0, 0.0, 0.0, -1.0, 0.0, 0.0, -1.0, 0.0, 0.0, -1.0, 0.0, 0.0, -1.0, 0.0, 0.0, -1.0, 0.0, 0.0, -1.0, 0.0, 0.0, -1.0, 0.0, 0.0, -1.0, 0.0, 0.0, -1.0, 0.0, 0.0, -1.0, 0.0, 0.0, -1.0, 0.0, 0.0, -1.0, 0.0, 0.0, -1.0, 0.0, 0.0, -1.0, 0.0, 0.0, -1.0, -1.595e-06, 0.0, -1.0, -1.595e-06, 0.0, -1.0, -1.595e-06, 0.0, -1.0, -1.595e-06, 0.0, -1.0, -2.127e-06, 0.0, -1.0, -2.127e-06, 0.0, -1.0, -2.127e-06, 0.0, -1.0, -2.127e-06, 0.0, -1.0, -1.418e-06, 0.0, -1.0, -1.418e-06, 0.0, -1.0, -1.418e-06, 0.0, -1.0, -1.418e-06, 0.0, -1.0, 0.0, 0.0, -1.0, 0.0, 0.0, -1.0, 0.0, 0.0, -1.0, 0.0, 0.0, -1.0, -1.418e-06, 0.0, -1.0, -1.418e-06, 0.0, -1.0, -1.418e-06, 0.0, -1.0, -1.418e-06, 0.0, -1.0, 2.835e-06, 0.0, -1.0, 2.835e-06, 0.0, -1.0, 2.835e-06, 0.0, -1.0, 2.835e-06, 0.0, -1.0, 0.0, 0.0, -1.0, 0.0, 0.0, -1.0, 0.0, 0.0, -1.0, 0.0, 0.0, -1.0, 0.0, 0.0, -1.0, 0.0, 0.0, -1.0, 0.0, 0.0, -1.0, 0.0, 0.0, -1.0, 0.0, 0.0, -1.0, 0.0, 0.0, -1.0, 0.0, 0.0, -1.0, 0.0, 0.0, -1.0, 0.0, 0.0, -1.0, 0.0, 0.0, -1.0, 0.0, 0.0, -1.0, 0.0, 0.0, -1.0, 1.418e-06, 0.0, -1.0, 1.418e-06, 0.0, -1.0, 1.418e-06, 0.0, -1.0, 1.418e-06, 0.0, -1.0, 0.0, 0.0, -1.0, 0.0, 0.0, -1.0, 0.0, 0.0, -1.0, 0.0, 0.0, -1.0, 0.0, 0.0, -1.0, 0.0, 0.0, -1.0, 0.0, 0.0, -1.0, 0.0, 0.0, -1.0, 7.088e-07, 0.0, -1.0, 7.088e-07, 0.0, -1.0, 7.088e-07, 0.0, -1.0, 7.088e-07, 0.0, -1.0, -7.088e-07, 0.0, -1.0, -7.088e-07, 0.0, -1.0, -7.088e-07, 0.0, -1.0, -7.088e-07, 0.0, -1.0, -3.544e-07, 0.0, -1.0, -3.544e-07, 0.0, -1.0, -3.544e-07, 0.0, -1.0, -3.544e-07, 0.0, -1.0, -2.304e-06, 0.0, -1.0, -2.304e-06, 0.0, -1.0, -2.304e-06, 0.0, -1.0, -2.304e-06, 0.0, -1.0, 1.418e-06, 0.0, -1.0, 1.418e-06, 0.0, -1.0, 1.418e-06, 0.0, -1.0, 1.418e-06, 0.0, -1.0, -7.088e-07, 0.0, -1.0, -7.088e-07, 0.0, -1.0, -7.088e-07, 0.0, -1.0, -7.088e-07, 0.0, -1.0, 0.0, 0.0, -1.0, 0.0, 0.0, -1.0, 0.0, 0.0, -1.0, 0.0, 0.0, -1.0, 0.0, 0.0, -1.0, 0.0, 0.0, -1.0, 0.0, 0.0, -1.0, 0.0, 0.0, -1.0, -2.835e-06, 0.0, -1.0, -2.835e-06, 0.0, -1.0, -2.835e-06, 0.0, -1.0, -2.835e-06, 0.0, -1.0, 0.0, 0.0, -1.0, 0.0, 0.0, -1.0, 0.0, 0.0, -1.0, 0.0, 0.0, -1.0, -1.418e-06, 0.0, -1.0, -1.418e-06, 0.0, -1.0, -1.418e-06, 0.0, -1.0, -1.418e-06, 0.0, -1.0, 0.0, 0.0, -1.0, 0.0, 0.0, -1.0, 0.0, 0.0, -1.0, 0.0, 0.0, -1.0, 0.0, 0.0, -1.0, 0.0, 0.0, -1.0, 0.0, 0.0, -1.0, 0.0, 0.0, -1.0, 0.0, 0.0, -1.0, 0.0, 0.0, -1.0, 0.0, 0.0, -1.0, 0.0, 0.0, -1.0, 1.418e-06, 0.0, -1.0, 1.418e-06, 0.0, -1.0, 1.418e-06, 0.0, -1.0, 1.418e-06, 0.0, -1.0, 0.0, 0.0, -1.0, 0.0, 0.0, -1.0, 0.0, 0.0, -1.0, 0.0, 0.0, -1.0, 7.088e-07, 0.0, -1.0, 7.088e-07, 0.0, -1.0, 7.088e-07, 0.0, -1.0, 7.088e-07, 0.0, -1.0, 0.0, 0.0, -1.0, 0.0, 0.0, -1.0, 0.0, 0.0, -1.0, 0.0, 0.0, -1.0, -1.772e-07, 0.0, -1.0, -1.772e-07, 0.0, -1.0, -1.772e-07, 0.0, -1.0, -1.772e-07, -0.9363, 5.054e-07, 0.3513, -0.9363, 5.054e-07, 0.3513, -0.9363, 5.054e-07, 0.3513, -0.9363, 5.054e-07, 0.3513, -0.09339, 0.0, -0.9956, -0.09339, 0.0, -0.9956, -0.09339, 0.0, -0.9956, -0.09339, 0.0, -0.9956, 0.7604, 0.0, 0.6495, 0.7604, 0.0, 0.6495, 0.7604, 0.0, 0.6495, 0.7604, 0.0, 0.6495, 0.005454, 0.0, -1.0, 0.005454, 0.0, -1.0, 0.005454, 0.0, -1.0, 0.005454, 0.0, -1.0, -0.1968, 0.0, -0.9804, -0.1968, 0.0, -0.9804, -0.1968, 0.0, -0.9804, -0.1968, 0.0, -0.9804, 0.1046, 0.0, -0.9945, 0.1046, 0.0, -0.9945, 0.1046, 0.0, -0.9945, 0.1046, 0.0, -0.9945, -0.1046, 0.0, 0.9945, -0.1046, 0.0, 0.9945, -0.1046, 0.0, 0.9945, -0.1046, 0.0, 0.9945, 0.4551, 0.0, -0.8905, 0.4551, 0.0, -0.8905, 0.4551, 0.0, -0.8905, 0.4551, 0.0, -0.8905, 0.2088, 0.0, -0.978, 0.2088, 0.0, -0.978, 0.2088, 0.0, -0.978, 0.2088, 0.0, -0.978, -0.9998, 0.0, -0.02181, -0.9998, 0.0, -0.02181, -0.9998, 0.0, -0.02181, -0.9998, 0.0, -0.02181, 0.3236, 0.0, -0.9462, 0.3236, 0.0, -0.9462, 0.3236, 0.0, -0.9462, 0.3236, 0.0, -0.9462, 0.5901, 0.0, 0.8073, 0.5901, 0.0, 0.8073, 0.5901, 0.0, 0.8073, 0.5901, 0.0, 0.8073, 0.4551, 0.0, -0.8905, 0.4551, 0.0, -0.8905, 0.4551, 0.0, -0.8905, 0.4551, 0.0, -0.8905, -0.09339, 0.0, -0.9956, -0.09339, 0.0, -0.9956, -0.09339, 0.0, -0.9956, -0.09339, 0.0, -0.9956, 0.6082, 0.0, -0.7938, 0.6082, 0.0, -0.7938, 0.6082, 0.0, -0.7938, 0.6082, 0.0, -0.7938, -0.2088, 0.0, 0.978, -0.2088, 0.0, 0.978, -0.2088, 0.0, 0.978, -0.2088, 0.0, 0.978, 0.6082, 0.0, -0.7938, 0.6082, 0.0, -0.7938, 0.6082, 0.0, -0.7938, 0.6082, 0.0, -0.7938, 0.7797, 0.0, -0.6261, 0.7797, 0.0, -0.6261, 0.7797, 0.0, -0.6261, 0.7797, 0.0, -0.6261, -0.9218, -4.998e-07, -0.3877, -0.9218, -4.998e-07, -0.3877, -0.9218, -4.998e-07, -0.3877, -0.9218, -4.998e-07, -0.3877, 0.9363, 0.0, -0.3513, 0.9363, 0.0, -0.3513, 0.9363, 0.0, -0.3513, 0.9363, 0.0, -0.3513, 0.4394, 0.0, 0.8983, 0.4394, 0.0, 0.8983, 0.4394, 0.0, 0.8983, 0.4394, 0.0, 0.8983, 0.9998, 0.0, 0.02181, 0.9998, 0.0, 0.02181, 0.9998, 0.0, 0.02181, 0.9998, 0.0, 0.02181, 0.9218, 0.0, 0.3877, 0.9218, 0.0, 0.3877, 0.9218, 0.0, 0.3877, 0.9218, 0.0, 0.3877, -0.3236, 0.0, 0.9462, -0.3236, 0.0, 0.9462, -0.3236, 0.0, 0.9462, -0.3236, 0.0, 0.9462, 0.7797, 0.0, -0.6261, 0.7797, 0.0, -0.6261, 0.7797, 0.0, -0.6261, 0.7797, 0.0, -0.6261, 0.7604, 0.0, 0.6495, 0.7604, 0.0, 0.6495, 0.7604, 0.0, 0.6495, 0.7604, 0.0, 0.6495, -0.005454, 0.0, 1.0, -0.005454, 0.0, 1.0, -0.005454, 0.0, 1.0, -0.005454, 0.0, 1.0, -0.7604, 0.0, -0.6495, -0.7604, 0.0, -0.6495, -0.7604, 0.0, -0.6495, -0.7604, 0.0, -0.6495, 0.5901, 0.0, 0.8073, 0.5901, 0.0, 0.8073, 0.5901, 0.0, 0.8073, 0.5901, 0.0, 0.8073, -0.1046, 0.0, 0.9945, -0.1046, 0.0, 0.9945, -0.1046, 0.0, 0.9945, -0.1046, 0.0, 0.9945, 0.3102, 0.0, 0.9507, 0.3102, 0.0, 0.9507, 0.3102, 0.0, 0.9507, 0.3102, 0.0, 0.9507, 0.005454, 0.0, -1.0, 0.005454, 0.0, -1.0, 0.005454, 0.0, -1.0, 0.005454, 0.0, -1.0, -0.06703, -0.03719, 0.9971, -0.06673, -0.01392, 0.9977, -0.7859, 0.1499, 0.5999, -0.7251, -0.2114, 0.6554, -0.05572, -0.01389, -0.9983, -0.05603, -0.03711, -0.9977, -0.7077, -0.2087, -0.675, -0.7696, 0.1494, -0.6208, -0.05603, -0.03711, -0.9977, -0.05649, -0.04995, -0.9972, -0.8193, -0.5733, -0.01026, -0.7077, -0.2087, -0.675, -0.8193, -0.5733, -0.01026, -0.7251, -0.2114, 0.6554, -0.7077, -0.2087, -0.675, -0.7696, 0.1494, -0.6208, -0.7859, 0.1499, 0.5999, -0.7809, 0.5076, 0.3639, -0.7681, 0.5018, -0.3977, -0.06673, -0.01392, 0.9977, -0.7809, 0.5076, 0.3639, -0.7859, 0.1499, 0.5999, -0.05572, -0.01389, -0.9983, -0.7696, 0.1494, -0.6208, -0.7681, 0.5018, -0.3977, -0.7251, -0.2114, 0.6554, -0.7859, 0.1499, 0.5999, -0.7696, 0.1494, -0.6208, -0.7077, -0.2087, -0.675, -0.7251, -0.2114, 0.6554, -0.8193, -0.5733, -0.01026, -0.06749, -0.05006, 0.9965, -0.06703, -0.03719, 0.9971, -0.8111, 0.5846, -0.0177, -0.8111, 0.5846, -0.0177, -0.8111, 0.5846, -0.0177, -0.9636, -0.06691, -0.2588, -0.9657, -0.02454, -0.2585, -0.5634, 0.06472, -0.8236, -0.5978, -0.1333, -0.7905, 0.9757, -0.0247, -0.2179, 0.9736, -0.06739, -0.2183, 0.6183, -0.1351, -0.7742, 0.5851, 0.0648, -0.8084, 0.9736, -0.06739, -0.2183, 0.9707, -0.09725, -0.2199, 0.00912, -0.3332, -0.9428, 0.6183, -0.1351, -0.7742, 0.00912, -0.3332, -0.9428, -0.5978, -0.1333, -0.7905, 0.6183, -0.1351, -0.7742, 0.5851, 0.0648, -0.8084, -0.5634, 0.06472, -0.8236, -0.2132, 0.2923, -0.9322, 0.2236, 0.2945, -0.9291, -0.9657, -0.02454, -0.2585, -0.2132, 0.2923, -0.9322, -0.5634, 0.06472, -0.8236, 0.9757, -0.0247, -0.2179, 0.5851, 0.0648, -0.8084, 0.2236, 0.2945, -0.9291, -0.5978, -0.1333, -0.7905, -0.5634, 0.06472, -0.8236, 0.5851, 0.0648, -0.8084, 0.6183, -0.1351, -0.7742, -0.5978, -0.1333, -0.7905, 0.00912, -0.3332, -0.9428, -0.9607, -0.09652, -0.2603, -0.9636, -0.06691, -0.2588, 0.005132, 0.339, -0.9408, 0.005132, 0.339, -0.9408, 0.005132, 0.339, -0.9408, 0.9636, -0.06691, 0.2588, 0.9657, -0.02454, 0.2585, 0.5634, 0.06472, 0.8236, 0.5978, -0.1333, 0.7905, -0.9757, -0.0247, 0.2179, -0.9736, -0.06739, 0.2183, -0.6183, -0.1351, 0.7742, -0.5851, 0.0648, 0.8084, -0.9736, -0.06739, 0.2183, -0.9707, -0.09725, 0.2199, -0.009119, -0.3332, 0.9428, -0.6183, -0.1351, 0.7742, -0.009119, -0.3332, 0.9428, 0.5978, -0.1333, 0.7905, -0.6183, -0.1351, 0.7742, -0.5851, 0.0648, 0.8084, 0.5634, 0.06472, 0.8236, 0.2132, 0.2923, 0.9322, -0.2236, 0.2945, 0.9291, 0.9657, -0.02454, 0.2585, 0.2132, 0.2923, 0.9322, 0.5634, 0.06472, 0.8236, -0.9757, -0.0247, 0.2179, -0.5851, 0.0648, 0.8084, -0.2236, 0.2945, 0.9291, 0.5978, -0.1333, 0.7905, 0.5634, 0.06472, 0.8236, -0.5851, 0.0648, 0.8084, -0.6183, -0.1351, 0.7742, 0.5978, -0.1333, 0.7905, -0.009119, -0.3332, 0.9428, 0.9607, -0.09652, 0.2603, 0.9636, -0.06691, 0.2588, -0.005132, 0.339, 0.9408, -0.005132, 0.339, 0.9408, -0.005132, 0.339, 0.9408, 0.06703, -0.03719, -0.9971, 0.06673, -0.01392, -0.9977, 0.7859, 0.1499, -0.5999, 0.7251, -0.2114, -0.6554, 0.05572, -0.01389, 0.9983, 0.05603, -0.03711, 0.9977, 0.7077, -0.2087, 0.675, 0.7696, 0.1494, 0.6208, 0.05603, -0.03711, 0.9977, 0.05649, -0.04995, 0.9972, 0.8193, -0.5733, 0.01026, 0.7077, -0.2087, 0.675, 0.8193, -0.5733, 0.01026, 0.7251, -0.2114, -0.6554, 0.7077, -0.2087, 0.675, 0.7696, 0.1494, 0.6208, 0.7859, 0.1499, -0.5999, 0.7809, 0.5076, -0.3639, 0.7681, 0.5018, 0.3977, 0.06673, -0.01392, -0.9977, 0.7809, 0.5076, -0.3639, 0.7859, 0.1499, -0.5999, 0.05572, -0.01389, 0.9983, 0.7696, 0.1494, 0.6208, 0.7681, 0.5018, 0.3977, 0.7251, -0.2114, -0.6554, 0.7859, 0.1499, -0.5999, 0.7696, 0.1494, 0.6208, 0.7077, -0.2087, 0.675, 0.7251, -0.2114, -0.6554, 0.8193, -0.5733, 0.01026, 0.06749, -0.05006, -0.9965, 0.06703, -0.03719, -0.9971, 0.8111, 0.5846, 0.0177, 0.8111, 0.5846, 0.0177, 0.8111, 0.5846, 0.0177])] * 3)])

# ---- objects
ob_body = bpy.data.objects.new('Body', me_cylinder_006)

# ---- transforms, parenting, visibility, modifiers, constraints
ob_body.location = (0.0, 0.0, 0.0)
ob_body.rotation_euler = (1.571, 0.0, 0.0)
ob_body.scale = (1.0, 1.0, 2.0)
ob_body.lineart.crease_threshold = 0.0

# ---- collection membership
col_collection.objects.link(ob_body)

# ---- scene / render settings (as saved in the file)
scene.frame_start = 1; scene.frame_end = 250; scene.frame_set(55)
scene.render.engine = 'BLENDER_EEVEE_NEXT'
scene.cycles.use_denoising = False
scene.cycles.samples = 128
scene.cycles.sampling_pattern = 'TABULATED_SOBOL'
scene.cycles.use_adaptive_sampling = False
scene.cycles.use_light_tree = False
scene.view_settings.view_transform = 'Filmic'
bpy.context.view_layer.update()

# ---- added for rendering (the .blend has no active camera and no usable light): camera, sun
cam_auto = bpy.data.cameras.new('AutoCamera')
cam_auto.lens = 50.0
cam_auto.sensor_width = 36.0
cam_auto.clip_end = 1000.0
ob_auto_camera = bpy.data.objects.new('AutoCamera', cam_auto)
scene.collection.objects.link(ob_auto_camera)
ob_auto_camera.location = (7.28924, -8.74708, 6.19303)
ob_auto_camera.rotation_euler = (1.09748, -7.21219e-08, 0.694738)
scene.camera = ob_auto_camera
light_auto_sun = bpy.data.lights.new('AutoSun', 'SUN')
light_auto_sun.energy = 3.0
light_auto_sun.angle = 0.0523599
ob_auto_sun = bpy.data.objects.new('AutoSun', light_auto_sun)
scene.collection.objects.link(ob_auto_sun)
ob_auto_sun.rotation_euler = (0.872665, 0.174533, 0.523599)
bpy.context.view_layer.update()
